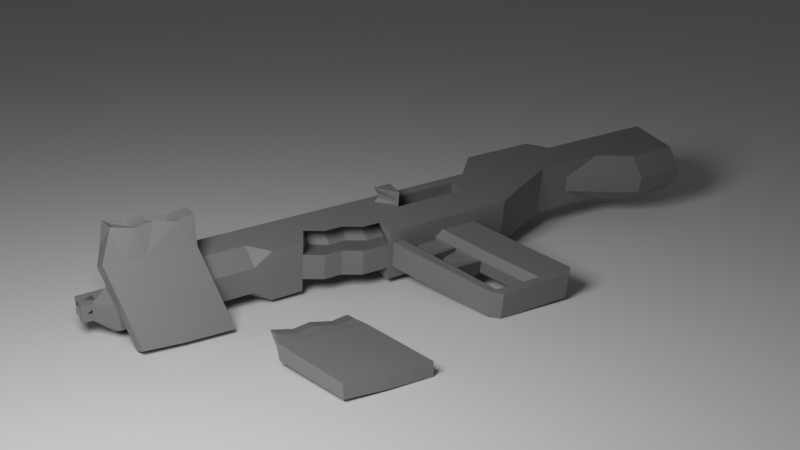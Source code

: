 # Source: 12.blend  (saved by Blender 3.3.6; exported with 4.5.12 LTS)
import bpy
from mathutils import Matrix  # noqa: F401  (used for matrix-valued properties, if any)

bpy.ops.wm.read_factory_settings(use_empty=True)
scene = bpy.context.scene
scene.name = 'Scene'

# ---- collections
col_collection = bpy.data.collections.new('Collection'); scene.collection.children.link(col_collection)
col_collection.hide_render = True
col_x = bpy.data.collections.new('Картинки'); scene.collection.children.link(col_x)
col_x.hide_render = True
col_x_1 = bpy.data.collections.new('Другое'); scene.collection.children.link(col_x_1)
col_x_2 = bpy.data.collections.new('камера'); scene.collection.children.link(col_x_2)

# ---- images (referenced by path relative to the original .blend; pixels are not part of the script)
import os
ASSET_DIR = os.environ.get("B2B_ASSET_DIR", "")  # directory of the original .blend (textures are referenced by path, not embedded)
HERE = os.path.dirname(os.path.abspath(__file__))  # packed textures are extracted next to this script under _unpacked/

def load_image(name, relpath, width, height, colorspace="sRGB"):
    """Load a texture the original file referenced (path relative to the .blend, or extracted next to this script)."""
    p = next((c for c in (os.path.join(HERE, relpath), os.path.join(ASSET_DIR, relpath)) if relpath and os.path.exists(c)), "")
    if p:
        img = bpy.data.images.load(p, check_existing=True)
        img.name = name
    else:  # same state as the original file: an image datablock whose file is absent (Cycles renders it pink)
        img = bpy.data.images.new(name, width, height)
        img.source = "FILE"
        img.filepath = "//" + (relpath or name)
    img.colorspace_settings.name = colorspace
    return img
img_2_png = load_image('Без имени-2.png', 'Без имени-2.png', 1024, 1024, 'sRGB')

# ---- materials (node trees are filled in below, after node groups)
mat_001 = bpy.data.materials.new('Материал.001')
mat_001.use_transparent_shadow = False
mat_x = bpy.data.materials.new('Материал')
mat_x.use_transparent_shadow = False

# ---- material node trees
mat_001.use_nodes = True; mat_001.node_tree.nodes.clear()
_N = mat_001.node_tree.nodes; _L = mat_001.node_tree.links
n0 = _N.new('ShaderNodeBsdfPrincipled'); n0.name = 'Principled BSDF'; n0.location = (10, 300)
n0.distribution = 'GGX'
n0.subsurface_method = 'RANDOM_WALK_SKIN'
n0.inputs[0].default_value = (0.05887, 0.05887, 0.05887, 1.0)
n0.inputs[3].default_value = 1.45
n0.inputs[27].default_value = (0.0, 0.0, 0.0, 1.0)
n0.inputs[28].default_value = 1.0
n1 = _N.new('ShaderNodeBsdfPrincipled'); n1.name = 'Principled BSDF.001'; n1.location = (-244, 438)
n1.distribution = 'GGX'
n1.subsurface_method = 'RANDOM_WALK_SKIN'
n1.inputs[3].default_value = 1.45
n1.inputs[27].default_value = (0.0, 0.0, 0.0, 1.0)
n1.inputs[28].default_value = 1.0
n2 = _N.new('ShaderNodeOutputMaterial'); n2.name = 'Material Output'; n2.location = (300, 300)
n3 = _N.new('ShaderNodeMixShader'); n3.name = 'Микс-шейдер'; n3.location = (66, 476)
n4 = _N.new('ShaderNodeTexImage'); n4.name = 'Изображение-текстура'; n4.location = (-579, 400)
n4.image = img_2_png
n4.interpolation = 'Closest'
_L.new(n1.outputs[0], n3.inputs[1])
_L.new(n0.outputs[0], n3.inputs[2])
_L.new(n3.outputs[0], n2.inputs[0])
_L.new(n4.outputs[0], n1.inputs[0])
n2.is_active_output = True
mat_x.use_nodes = True; mat_x.node_tree.nodes.clear()
_N = mat_x.node_tree.nodes; _L = mat_x.node_tree.links
n0 = _N.new('ShaderNodeOutputMaterial'); n0.name = 'Material Output'; n0.location = (300, 300)
n1 = _N.new('ShaderNodeBsdfPrincipled'); n1.name = 'Principled BSDF'; n1.location = (10, 300)
n1.distribution = 'GGX'
n1.subsurface_method = 'RANDOM_WALK_SKIN'
n1.inputs[0].default_value = (0.1788, 0.1788, 0.1788, 1.0)
n1.inputs[3].default_value = 1.45
n1.inputs[27].default_value = (0.0, 0.0, 0.0, 1.0)
n1.inputs[28].default_value = 1.0
_L.new(n1.outputs[0], n0.inputs[0])
n0.is_active_output = True

# ---- world
world_world = bpy.data.worlds.new('World'); scene.world = world_world
world_world.use_nodes = True; world_world.node_tree.nodes.clear()
_N = world_world.node_tree.nodes; _L = world_world.node_tree.links
n0 = _N.new('ShaderNodeOutputWorld'); n0.name = 'World Output'; n0.location = (300, 300)
n1 = _N.new('ShaderNodeBackground'); n1.name = 'Background'; n1.location = (10, 300)
n1.inputs[0].default_value = (0.05088, 0.05088, 0.05088, 1.0)
_L.new(n1.outputs[0], n0.inputs[0])
n0.is_active_output = True
world_world.color = (0.05088, 0.05088, 0.05088)
world_world.use_sun_shadow = False
world_world.sun_shadow_jitter_overblur = 0.0

# ---- cameras
cam_x = bpy.data.cameras.new('Камера')

# ---- lights
light_light = bpy.data.lights.new('Light', 'POINT')
light_light.transmission_factor = 0.0
light_light.energy = 1000.0
light_light.shadow_soft_size = 0.1
light_light.shadow_maximum_resolution = 0.006
light_light.use_absolute_resolution = True
light_x = bpy.data.lights.new('Точечный источник', 'POINT')
light_x.transmission_factor = 0.0
light_x.energy = 42.4
light_x.shadow_soft_size = 0.25
light_x.shadow_maximum_resolution = 0.006
light_x.use_absolute_resolution = True
light_light_001 = bpy.data.lights.new('Light.001', 'POINT')
light_light_001.transmission_factor = 0.0
light_light_001.energy = 1000.0
light_light_001.shadow_soft_size = 0.1
light_light_001.shadow_maximum_resolution = 0.006
light_light_001.use_absolute_resolution = True

# ---- meshes
me_x = bpy.data.meshes.new('Куб')
me_x.from_pydata([(-5.047, -1.0, -0.2088), (-5.047, -1.0, 1.0), (-6.836, -1.0, -0.7089), (-7.214, -1.0, 1.0), (-7.904, -1.0, -1.048), (-8.198, -1.0, 0.3716), (-15.86, -1.0, -0.64), (-8.879, -1.0, 0.3716), (-7.214, -0.35, 1.0), (-12.95, -0.35, 0.9756), (-15.51, -0.35, 0.9635), (-12.95, -1.0, 0.3716), (-14.52, -1.192e-07, -0.8448), (-15.86, -1.192e-07, -0.64), (-15.19, -1.192e-07, -0.8425), (-13.86, -1.192e-07, -1.048), (-5.047, 0.0, -0.2088), (-6.836, 0.0, -0.7089), (-15.52, -1.0, 0.3716), (-12.95, -0.6516, 0.6736), (-15.52, -0.6516, 0.6675), (-12.94, -0.2783, 0.2134), (-15.5, -0.2783, 0.2134), (-12.94, -0.02833, 0.5155), (-15.5, -0.02833, 0.5094), (-11.7, -1.192e-07, -1.048), (-8.911, -1.192e-07, -1.048), (-12.83, -1.192e-07, -1.048), (-7.904, -5.96e-08, -1.048), (-12.83, -0.5, -1.048), (-12.83, -1.0, -1.048), (-15.86, -0.5, -0.64), (-15.19, -0.5, -0.8425), (-14.52, -0.5, -0.8448), (-13.86, -0.5, -1.048), (-13.53, -1.0, -0.6353), (-14.2, -1.0, -0.4298), (-14.86, -1.0, -0.4351), (-15.52, -1.0, -0.2342), (-12.86, -1.0, -0.6372), (-12.52, -0.1973, -0.4825), (-15.2, -0.1973, -0.08538), (-14.53, -0.1973, -0.2856), (-13.85, -0.1973, -0.2848), (-13.19, -0.1973, -0.4825), (-13.19, -0.5673, -0.2292), (-13.86, -0.5673, -0.03243), (-14.53, -0.5673, -0.03472), (-15.19, -0.5673, 0.1693), (-12.52, -0.5673, -0.2292), (-11.66, -1.0, 0.3716), (-8.911, -1.0, -1.048), (-11.7, -1.0, -1.048), (-12.95, -1.0, -0.1432), (-8.895, -1.0, -0.2355), (-8.887, -1.0, 0.1669), (-11.68, -1.0, -0.2374), (-11.67, -1.0, 0.1669), (-8.887, -0.5, 0.1669), (-11.68, -0.5, -0.2374), (-11.67, -0.5, 0.1669), (-8.895, -0.5, -0.2355), (-12.32, -1.0, 0.1703), (-12.32, -0.5, 0.1703), (-5.047, 0.0, 1.0), (-7.214, 0.0, 1.0), (-12.95, 0.0, 0.9756), (-15.51, 2.98e-08, 0.9635), (-15.86, -1.0, 0.3716), (-15.85, -0.35, 0.9619), (-15.85, 3.36e-08, 0.9619)], [], [(3, 8, 5), (0, 1, 3, 2), (10, 20, 19, 9), (20, 18, 22, 24), (18, 11, 21, 22), (19, 20, 24, 23), (19, 23, 21, 11), (22, 21, 23, 24), (11, 9, 19), (18, 20, 10, 69, 68), (3, 5, 7, 55, 54, 51, 4, 2), (39, 35, 45, 49), (33, 34, 44, 43), (37, 38, 48, 47), (34, 29, 40, 44), (30, 39, 29), (2, 4, 28, 17), (32, 33, 43, 42), (31, 32, 42, 41), (31, 38, 6), (34, 15, 27, 29), (12, 15, 34, 33), (14, 12, 33, 32), (14, 32, 31, 13), (0, 2, 17, 16), (11, 50, 7, 5, 8, 9), (40, 49, 45, 44), (43, 44, 45, 46), (47, 42, 43, 46), (48, 41, 42, 47), (25, 52, 30, 27), (35, 36, 46, 45), (25, 26, 51, 52), (38, 31, 41, 48), (36, 37, 47, 46), (28, 4, 51, 26), (29, 39, 49, 40), (51, 54, 56, 52), (50, 57, 55, 7), (63, 62, 56, 59), (3, 1, 64, 65, 8), (63, 59, 60), (60, 58, 55, 57), (8, 65, 66, 9), (9, 66, 67, 10), (59, 56, 54, 61), (60, 59, 61, 58), (54, 55, 58, 61), (69, 10, 67, 70), (60, 57, 62, 63), (53, 39, 30, 52, 56, 62, 57, 50, 11), (16, 64, 1, 0), (39, 53, 11, 18, 68, 6, 38, 37, 36, 35), (13, 31, 6, 68, 69, 70)])
_uv = me_x.uv_layers.new(name='UVКарта')
_uv.uv.foreach_set('vector', [0.625, 1.0, 0.0, 0.0, 0.625, 1.0, 0.375, 1.0, 0.625, 1.0, 0.625, 1.0, 0.375, 1.0, 0.0, 0.0, 0.0, 0.0, 0.0, 0.0, 0.0, 0.0, 0.0, 0.0, 0.0, 0.0, 0.0, 0.0, 0.0, 0.0, 0.8125, 0.8125, 0.75, 0.875, 0.75, 0.875, 0.8125, 0.8125, 0.0, 0.0, 0.0, 0.0, 0.0, 0.0, 0.0, 0.0, 0.0, 0.0, 0.0, 0.0, 0.0, 0.0, 0.0, 0.0, 0.0, 0.0, 0.0, 0.0, 0.0, 0.0, 0.0, 0.0, 0.0, 0.0, 0.0, 0.0, 0.0, 0.0, 0.0, 0.0, 0.0, 0.0, 0.0, 0.0, 0.0, 0.0, 0.0, 0.0, 0.625, 1.0, 0.625, 1.0, 0.625, 1.0, 0.5391, 0.9375, 0.4531, 0.875, 0.2812, 0.75, 0.375, 1.0, 0.125, 0.75, 0.0, 0.0, 0.0, 0.0, 0.0, 0.0, 0.0, 0.0, 0.0, 0.0, 0.0, 0.0, 0.0, 0.0, 0.0, 0.0, 0.0, 0.0, 0.0, 0.0, 0.0, 0.0, 0.0, 0.0, 0.0, 0.0, 0.0, 0.0, 0.0, 0.0, 0.0, 0.0, 0.0, 0.0, 0.0, 0.0, 0.0, 0.0, 0.125, 0.75, 0.375, 1.0, 0.0, 0.0, 0.0, 0.0, 0.0, 0.0, 0.0, 0.0, 0.0, 0.0, 0.0, 0.0, 0.0, 0.0, 0.0, 0.0, 0.0, 0.0, 0.0, 0.0, 0.0, 0.0, 0.0, 0.0, 0.0, 0.0, 0.0, 0.0, 0.0, 0.0, 0.0, 0.0, 0.0, 0.0, 0.0, 0.0, 0.0, 0.0, 0.0, 0.0, 0.0, 0.0, 0.0, 0.0, 0.0, 0.0, 0.0, 0.0, 0.0, 0.0, 0.0, 0.0, 0.0, 0.0, 0.0, 0.0, 0.0, 0.0, 0.375, 1.0, 0.375, 1.0, 0.0, 0.0, 0.0, 0.0, 0.75, 0.875, 0.6875, 0.9375, 0.625, 1.0, 0.625, 1.0, 0.0, 0.0, 0.0, 0.0, 0.0, 0.0, 0.0, 0.0, 0.0, 0.0, 0.0, 0.0, 0.0, 0.0, 0.0, 0.0, 0.0, 0.0, 0.0, 0.0, 0.0, 0.0, 0.0, 0.0, 0.0, 0.0, 0.0, 0.0, 0.0, 0.0, 0.0, 0.0, 0.0, 0.0, 0.0, 0.0, 0.0, 0.0, 0.0, 0.0, 0.0, 0.0, 0.0, 0.0, 0.0, 0.0, 0.0, 0.0, 0.0, 0.0, 0.0, 0.0, 0.0, 0.0, 0.0, 0.0, 0.2812, 0.75, 0.0, 0.0, 0.0, 0.0, 0.0, 0.0, 0.0, 0.0, 0.0, 0.0, 0.0, 0.0, 0.0, 0.0, 0.0, 0.0, 0.0, 0.0, 0.0, 0.0, 0.375, 1.0, 0.2812, 0.75, 0.0, 0.0, 0.0, 0.0, 0.0, 0.0, 0.0, 0.0, 0.0, 0.0, 0.2812, 0.75, 0.4531, 0.875, 0.0, 0.0, 0.0, 0.0, 0.6875, 0.9375, 0.0, 0.0, 0.5391, 0.9375, 0.625, 1.0, 0.0, 0.0, 0.0, 0.0, 0.0, 0.0, 0.0, 0.0, 0.625, 1.0, 0.625, 1.0, 0.0, 0.0, 0.0, 0.0, 0.0, 0.0, 0.0, 0.0, 0.0, 0.0, 0.0, 0.0, 0.0, 0.0, 0.0, 0.0, 0.5391, 0.9375, 0.0, 0.0, 0.0, 0.0, 0.0, 0.0, 0.0, 0.0, 0.0, 0.0, 0.0, 0.0, 0.0, 0.0, 0.0, 0.0, 0.0, 0.0, 0.0, 0.0, 0.0, 0.0, 0.4531, 0.875, 0.0, 0.0, 0.0, 0.0, 0.0, 0.0, 0.0, 0.0, 0.0, 0.0, 0.4531, 0.875, 0.5391, 0.9375, 0.0, 0.0, 0.0, 0.0, 0.0, 0.0, 0.0, 0.0, 0.0, 0.0, 0.0, 0.0, 0.0, 0.0, 0.0, 0.0, 0.0, 0.0, 0.0, 0.0, 0.375, 0.4375, 0.0, 0.0, 0.0, 0.0, 0.0, 0.0, 0.0, 0.0, 0.0, 0.0, 0.0, 0.0, 0.6875, 0.9375, 0.75, 0.875, 0.0, 0.0, 0.0, 0.0, 0.625, 1.0, 0.375, 1.0, 0.0, 0.0, 0.375, 0.4375, 0.75, 0.875, 0.0, 0.0, 0.8438, 0.7812, 0.0, 0.0, 0.0, 0.0, 0.0, 0.0, 0.0, 0.0, 0.0, 0.0, 0.0, 0.0, 0.0, 0.0, 0.0, 0.0, 0.0, 0.0, 0.0, 0.0, 0.0, 0.0])
me_x.update()
me_cube = bpy.data.meshes.new('Cube')
me_cube.from_pydata([(-1.0, -1.0, -1.0), (-1.0, -1.0, 1.0), (-1.0, 1.0, -1.0), (-1.0, 1.0, 1.0), (0.5805, -1.0, -1.0), (0.5805, -1.0, 1.0), (0.5805, 1.0, -1.0), (0.5805, 1.0, 1.0), (3.789, -1.0, -1.0), (3.789, -1.0, 1.0), (3.789, 1.0, -1.0), (3.789, 1.0, 1.0), (5.442, -1.0, -1.0), (5.442, -1.0, 1.0), (5.442, 1.0, -1.0), (5.442, 1.0, 1.0), (7.046, -1.0, -1.0), (7.046, -1.0, 1.0), (7.046, 1.0, -1.0), (7.046, 1.0, 1.0), (8.527, -1.0, -1.0), (8.527, -1.0, 1.0), (8.527, 1.0, -1.0), (8.527, 1.0, 1.0), (18.35, -1.0, -1.0), (18.35, -1.0, 1.0), (18.35, 1.0, -1.0), (18.35, 1.0, 1.0), (0.5805, 1.0, 0.0), (3.789, 1.0, 0.0), (3.789, 1.0, -0.5), (3.789, 1.0, 0.5), (3.789, -1.0, 0.0), (3.789, -1.0, -0.5), (3.789, -1.0, 0.5), (0.5805, -1.0, 0.0), (3.789, 0.0, 1.0), (3.789, -0.5, 1.0), (3.789, 0.5, 1.0), (0.5805, 0.0, 1.0), (3.789, 0.0, -1.0), (3.789, 0.5, -1.0), (3.789, -0.5, -1.0), (0.5805, 0.0, -1.0), (5.442, 1.0, 0.0), (7.046, 1.0, -0.5), (7.046, 1.0, 0.5), (8.527, 1.0, 0.0), (5.442, 0.0, 1.0), (7.046, -0.5, 1.0), (7.046, 0.5, 1.0), (8.527, 0.0, 1.0), (5.442, -1.0, 0.0), (7.046, -1.0, -0.5), (7.046, -1.0, 0.5), (8.527, -1.0, 0.0), (8.527, 0.0, -1.0), (7.046, 0.5, -1.0), (7.046, -0.5, -1.0), (5.442, 0.0, -1.0), (13.5, 1.0, 1.0), (13.5, -1.0, 1.0), (10.18, 1.0, 1.0), (10.18, -1.0, 1.0), (0.5805, 0.0, 0.0), (5.442, 0.0, 0.0), (8.527, 0.0, 0.0), (7.046, 0.5, -0.5), (7.046, 0.5, 0.5), (7.046, -0.5, -0.5), (7.046, -0.5, 0.5), (3.789, 0.0, 0.5), (3.789, -0.5, 0.5), (3.789, 0.5, 0.5), (3.789, 0.0, 0.0), (3.789, -0.5, 0.0), (3.789, 0.5, 0.0), (3.789, 0.0, -0.5), (3.789, -0.5, -0.5), (3.789, 0.5, -0.5), (11.88, -1.0, 1.0), (11.88, 1.0, 1.0), (10.18, 0.0, 1.0), (11.88, 0.5, 1.0), (11.88, -0.5, 1.0), (13.5, 0.0, 1.0), (10.18, 0.0, -0.9603), (11.88, 0.5, -0.9603), (11.88, -0.5, -0.9603), (13.5, 0.0, -0.9603), (-1.0, -5.96e-08, -1.0), (-1.0, -0.5, -1.0), (-1.0, 0.5, -1.0), (-1.0, 0.0, 1.0), (-1.0, 0.5, 1.0), (-1.0, -0.5, 1.0), (-1.0, 1.0, 0.0), (-1.0, 1.0, -0.5), (-1.0, 1.0, 0.5), (-1.0, -1.0, -5.96e-08), (-1.0, -1.0, 0.5), (-1.0, -1.0, -0.5), (0.3984, -1.0, -5.65e-08), (0.3984, 1.0, 3.103e-09), (0.3984, 2.194e-09, 1.0), (0.3984, -5.741e-08, -1.0)], [], [(37, 36, 71, 72), (2, 97, 96, 98, 3, 7, 28, 6), (4, 35, 5, 1, 100, 99, 101, 0), (2, 6, 43, 4, 0, 91, 90, 92), (7, 3, 94, 93, 95, 1, 5, 39), (9, 34, 32, 33, 8, 12, 52, 13), (8, 42, 40, 41, 10, 14, 59, 12), (11, 38, 36, 37, 9, 13, 48, 15), (10, 30, 29, 31, 11, 15, 44, 14), (52, 12, 16, 20, 55, 53), (52, 54, 55, 21, 17, 13), (21, 63, 82, 62, 23, 51), (26, 27, 25, 24), (22, 47, 23, 62, 81, 60, 27, 26), (21, 55, 20, 24, 25, 61, 80, 63), (20, 56, 22, 26, 24), (7, 39, 38, 11), (5, 9, 37, 39), (6, 28, 30, 10), (11, 31, 28, 7), (6, 10, 41, 43), (4, 43, 42, 8), (5, 35, 34, 9), (4, 8, 33, 35), (59, 14, 18, 22, 56, 57), (12, 59, 58, 56, 20, 16), (44, 45, 47, 22, 18, 14), (46, 44, 15, 19, 23, 47), (13, 17, 21, 51, 49, 48), (19, 15, 48, 50, 51, 23), (53, 69, 65, 52), (45, 44, 65, 67), (50, 48, 65, 68), (49, 70, 65, 48), (54, 52, 65, 70), (46, 68, 65, 44), (57, 67, 65, 59), (58, 59, 65, 69), (57, 56, 66, 67), (45, 67, 66, 47), (46, 47, 66, 68), (58, 69, 66, 56), (53, 55, 66, 69), (54, 70, 66, 55), (50, 68, 66, 51), (49, 51, 66, 70), (36, 38, 73, 71), (72, 71, 74, 75), (71, 73, 76, 74), (75, 74, 77, 78), (74, 76, 79, 77), (42, 78, 77, 40), (40, 77, 79, 41), (33, 32, 75, 78), (32, 34, 72, 75), (30, 79, 76, 29), (29, 76, 73, 31), (41, 79, 64, 43), (30, 28, 64, 79), (42, 43, 64, 78), (33, 78, 64, 35), (34, 35, 64, 72), (31, 73, 64, 28), (37, 72, 64, 39), (38, 39, 64, 73), (61, 85, 84, 82, 63, 80), (81, 62, 82, 83, 85, 60), (25, 27, 60, 85, 61), (84, 85, 89, 88), (82, 84, 88, 86), (85, 83, 87, 89), (83, 82, 86, 87), (88, 89, 87, 86), (93, 96, 103, 104), (91, 0, 101, 99, 90), (97, 2, 92, 90, 96), (99, 93, 104, 102), (96, 90, 105, 103), (94, 3, 98, 96, 93), (100, 1, 95, 93, 99), (90, 99, 102, 105), (105, 102, 104, 103)])
_uv = me_cube.uv_layers.new(name='UVMap')
_uv.uv.foreach_set('vector', [0.625, 0.6875, 0.625, 0.625, 0.0, 0.0, 0.0, 0.0, 0.375, 0.25, 0.4375, 0.25, 0.5, 0.25, 0.5625, 0.25, 0.625, 0.25, 0.625, 0.5, 0.5, 0.5, 0.375, 0.5, 0.375, 0.75, 0.5, 0.75, 0.625, 0.75, 0.625, 1.0, 0.5625, 1.0, 0.5, 1.0, 0.4375, 1.0, 0.375, 1.0, 0.125, 0.5, 0.375, 0.5, 0.375, 0.625, 0.375, 0.75, 0.125, 0.75, 0.125, 0.6875, 0.125, 0.625, 0.125, 0.5625, 0.625, 0.5, 0.875, 0.5, 0.875, 0.5625, 0.875, 0.625, 0.875, 0.6875, 0.875, 0.75, 0.625, 0.75, 0.625, 0.625, 0.625, 0.75, 0.5625, 0.75, 0.5, 0.75, 0.4375, 0.75, 0.375, 0.75, 0.375, 0.75, 0.5, 0.75, 0.625, 0.75, 0.375, 0.75, 0.375, 0.6875, 0.375, 0.625, 0.375, 0.5625, 0.375, 0.5, 0.375, 0.5, 0.375, 0.625, 0.375, 0.75, 0.625, 0.5, 0.625, 0.5625, 0.625, 0.625, 0.625, 0.6875, 0.625, 0.75, 0.625, 0.75, 0.625, 0.625, 0.625, 0.5, 0.375, 0.5, 0.4375, 0.5, 0.5, 0.5, 0.5625, 0.5, 0.625, 0.5, 0.625, 0.5, 0.5, 0.5, 0.375, 0.5, 0.5, 0.75, 0.375, 0.75, 0.0, 0.0, 0.375, 0.75, 0.5, 0.75, 0.0, 0.0, 0.5, 0.75, 0.0, 0.0, 0.5, 0.75, 0.625, 0.75, 0.0, 0.0, 0.625, 0.75, 0.625, 0.75, 0.625, 0.75, 0.0, 0.0, 0.625, 0.5, 0.625, 0.5, 0.625, 0.625, 0.375, 0.5, 0.625, 0.5, 0.625, 0.75, 0.375, 0.75, 0.375, 0.5, 0.5, 0.5, 0.625, 0.5, 0.625, 0.5, 0.625, 0.5, 0.625, 0.5, 0.625, 0.5, 0.375, 0.5, 0.625, 0.75, 0.5, 0.75, 0.375, 0.75, 0.375, 0.75, 0.625, 0.75, 0.625, 0.75, 0.625, 0.75, 0.625, 0.75, 0.375, 0.75, 0.375, 0.625, 0.375, 0.5, 0.375, 0.5, 0.375, 0.75, 0.625, 0.5, 0.625, 0.625, 0.625, 0.5625, 0.625, 0.5, 0.625, 0.75, 0.625, 0.75, 0.625, 0.6875, 0.625, 0.625, 0.375, 0.5, 0.5, 0.5, 0.4375, 0.5, 0.375, 0.5, 0.625, 0.5, 0.5625, 0.5, 0.5, 0.5, 0.625, 0.5, 0.375, 0.5, 0.375, 0.5, 0.375, 0.5625, 0.375, 0.625, 0.375, 0.75, 0.375, 0.625, 0.375, 0.6875, 0.375, 0.75, 0.625, 0.75, 0.5, 0.75, 0.5625, 0.75, 0.625, 0.75, 0.375, 0.75, 0.375, 0.75, 0.4375, 0.75, 0.5, 0.75, 0.375, 0.625, 0.375, 0.5, 0.0, 0.0, 0.375, 0.5, 0.375, 0.625, 0.0, 0.0, 0.375, 0.75, 0.375, 0.625, 0.0, 0.0, 0.375, 0.625, 0.375, 0.75, 0.0, 0.0, 0.5, 0.5, 0.0, 0.0, 0.5, 0.5, 0.375, 0.5, 0.0, 0.0, 0.375, 0.5, 0.0, 0.0, 0.5, 0.5, 0.625, 0.5, 0.0, 0.0, 0.625, 0.5, 0.5, 0.5, 0.625, 0.75, 0.0, 0.0, 0.625, 0.75, 0.625, 0.625, 0.0, 0.0, 0.625, 0.625, 0.0, 0.0, 0.625, 0.5, 0.625, 0.625, 0.0, 0.0, 0.625, 0.625, 0.625, 0.5, 0.0, 0.0, 0.0, 0.0, 0.0, 0.0, 0.5, 0.75, 0.0, 0.0, 0.5, 0.5, 0.0, 0.0, 0.0, 0.0, 0.0, 0.0, 0.625, 0.625, 0.0, 0.0, 0.0, 0.0, 0.0, 0.0, 0.0, 0.0, 0.0, 0.0, 0.625, 0.625, 0.0, 0.0, 0.5, 0.75, 0.0, 0.0, 0.0, 0.0, 0.0, 0.0, 0.0, 0.0, 0.0, 0.0, 0.5, 0.5, 0.0, 0.0, 0.0, 0.0, 0.0, 0.0, 0.375, 0.625, 0.0, 0.0, 0.375, 0.625, 0.0, 0.0, 0.0, 0.0, 0.0, 0.0, 0.375, 0.625, 0.0, 0.0, 0.0, 0.0, 0.0, 0.0, 0.0, 0.0, 0.0, 0.0, 0.5, 0.5, 0.0, 0.0, 0.5, 0.5, 0.0, 0.0, 0.0, 0.0, 0.0, 0.0, 0.0, 0.0, 0.0, 0.0, 0.375, 0.625, 0.0, 0.0, 0.5, 0.75, 0.0, 0.0, 0.0, 0.0, 0.0, 0.0, 0.0, 0.0, 0.0, 0.0, 0.5, 0.75, 0.0, 0.0, 0.0, 0.0, 0.0, 0.0, 0.625, 0.625, 0.0, 0.0, 0.625, 0.625, 0.0, 0.0, 0.0, 0.0, 0.625, 0.625, 0.625, 0.5625, 0.0, 0.0, 0.0, 0.0, 0.0, 0.0, 0.0, 0.0, 0.0, 0.0, 0.0, 0.0, 0.0, 0.0, 0.0, 0.0, 0.0, 0.0, 0.0, 0.0, 0.0, 0.0, 0.0, 0.0, 0.0, 0.0, 0.0, 0.0, 0.0, 0.0, 0.0, 0.0, 0.0, 0.0, 0.0, 0.0, 0.375, 0.6875, 0.0, 0.0, 0.0, 0.0, 0.375, 0.625, 0.375, 0.625, 0.0, 0.0, 0.0, 0.0, 0.375, 0.5625, 0.4375, 0.75, 0.5, 0.75, 0.0, 0.0, 0.0, 0.0, 0.5, 0.75, 0.5625, 0.75, 0.0, 0.0, 0.0, 0.0, 0.4375, 0.5, 0.0, 0.0, 0.0, 0.0, 0.5, 0.5, 0.5, 0.5, 0.0, 0.0, 0.0, 0.0, 0.5625, 0.5, 0.375, 0.5625, 0.0, 0.0, 0.0, 0.0, 0.375, 0.625, 0.4375, 0.5, 0.5, 0.5, 0.0, 0.0, 0.0, 0.0, 0.375, 0.6875, 0.375, 0.625, 0.0, 0.0, 0.0, 0.0, 0.4375, 0.75, 0.0, 0.0, 0.0, 0.0, 0.5, 0.75, 0.5625, 0.75, 0.5, 0.75, 0.0, 0.0, 0.0, 0.0, 0.5625, 0.5, 0.0, 0.0, 0.0, 0.0, 0.5, 0.5, 0.625, 0.6875, 0.0, 0.0, 0.0, 0.0, 0.625, 0.625, 0.625, 0.5625, 0.625, 0.625, 0.0, 0.0, 0.0, 0.0, 0.625, 0.75, 0.0, 0.0, 0.0, 0.0, 0.0, 0.0, 0.625, 0.75, 0.625, 0.75, 0.625, 0.5, 0.625, 0.5, 0.0, 0.0, 0.0, 0.0, 0.0, 0.0, 0.625, 0.5, 0.625, 0.75, 0.625, 0.5, 0.625, 0.5, 0.0, 0.0, 0.625, 0.75, 0.0, 0.0, 0.0, 0.0, 0.0, 0.0, 0.0, 0.0, 0.0, 0.0, 0.0, 0.0, 0.0, 0.0, 0.0, 0.0, 0.0, 0.0, 0.0, 0.0, 0.0, 0.0, 0.0, 0.0, 0.0, 0.0, 0.0, 0.0, 0.0, 0.0, 0.0, 0.0, 0.0, 0.0, 0.0, 0.0, 0.0, 0.0, 0.0, 0.0, 0.875, 0.625, 0.5, 0.25, 0.5, 0.25, 0.875, 0.625, 0.125, 0.6875, 0.375, 1.0, 0.4375, 1.0, 0.5, 1.0, 0.125, 0.625, 0.4375, 0.25, 0.125, 0.5, 0.125, 0.5625, 0.125, 0.625, 0.5, 0.25, 0.5, 1.0, 0.875, 0.625, 0.875, 0.625, 0.5, 1.0, 0.5, 0.25, 0.125, 0.625, 0.125, 0.625, 0.5, 0.25, 0.875, 0.5625, 0.625, 0.25, 0.5625, 0.25, 0.5, 0.25, 0.875, 0.625, 0.5625, 1.0, 0.875, 0.75, 0.875, 0.6875, 0.875, 0.625, 0.5, 1.0, 0.125, 0.625, 0.5, 1.0, 0.5, 1.0, 0.125, 0.625, 0.125, 0.625, 0.5, 1.0, 0.875, 0.625, 0.5, 0.25])
me_cube.use_remesh_fix_poles = True
me_cube.use_remesh_preserve_attributes = False
me_cube.update()
me_002 = bpy.data.meshes.new('Куб.002')
me_002.from_pydata([(-1.0, -0.7657, -1.195), (-1.0, -1.384, -0.2924), (-1.0, 0.7657, -1.195), (-1.0, 1.384, -0.2924), (1.0, -0.7657, -1.195), (1.0, -1.384, -0.2924), (1.0, 0.7657, -1.195), (1.0, 1.384, -0.2924)], [], [(0, 1, 3, 2), (2, 3, 7, 6), (6, 7, 5, 4), (4, 5, 1, 0), (2, 6, 4, 0), (7, 3, 1, 5)])
_uv = me_002.uv_layers.new(name='UVКарта')
_uv.uv.foreach_set('vector', [0.375, 0.0, 0.625, 0.0, 0.625, 0.25, 0.375, 0.25, 0.375, 0.25, 0.625, 0.25, 0.625, 0.5, 0.375, 0.5, 0.375, 0.5, 0.625, 0.5, 0.625, 0.75, 0.375, 0.75, 0.375, 0.75, 0.625, 0.75, 0.625, 1.0, 0.375, 1.0, 0.125, 0.5, 0.375, 0.5, 0.375, 0.75, 0.125, 0.75, 0.625, 0.5, 0.875, 0.5, 0.875, 0.75, 0.625, 0.75])
me_002.update()
me_005 = bpy.data.meshes.new('Куб.005')
me_005.from_pydata([(-10.88, -1.192e-07, -1.048), (-11.94, 0.5, -1.642), (-9.216, -1.192e-07, -1.048), (-9.216, 0.5, -1.048), (-9.216, -0.5, -1.048), (-9.583, -7.636e-07, -3.446), (-11.84, 0.5, -1.825), (-7.919, -7.636e-07, -3.446), (-7.919, 0.5, -3.446), (-7.919, -0.5, -3.446), (-12.24, -0.5, -1.048), (-12.24, 0.5, -1.048), (-12.64, -0.5, -1.048), (-12.64, 0.5, -1.048), (-11.03, -0.5, -3.425), (-11.03, 0.5, -3.425), (-11.31, -0.5, -3.425), (-11.31, 0.5, -3.425), (-10.98, -0.5, -3.632), (-10.98, 0.5, -3.632), (-8.217, -8.136e-07, -3.632), (-8.217, 0.5, -3.632), (-8.217, -0.5, -3.632), (-10.57, 0.5, -1.048), (-10.88, 0.2244, -1.048), (-9.583, 0.2244, -3.446), (-9.269, 0.5, -3.446), (-9.858, 0.5, -3.442), (-10.88, -0.2417, -1.048), (-10.59, -0.5, -1.048), (-9.289, -0.5, -3.446), (-9.583, -0.2417, -3.446), (-9.841, -0.5, -3.442), (-11.84, -0.5, -1.825), (-11.94, -0.5, -1.642), (-8.964, -2.713e-07, -1.56), (-10.63, -2.713e-07, -1.56), (-10.6, -4.233e-07, -1.596), (-8.938, 0.5, -1.596), (-8.938, -4.233e-07, -1.596), (-8.938, -0.5, -1.596), (-10.29, 0.5, -1.596), (-10.6, 0.2244, -1.596), (-10.31, -0.5, -1.596), (-10.6, -0.2417, -1.596), (-10.63, 0.2244, -1.56), (-10.33, -0.5, -1.56), (-8.964, 0.5, -1.56), (-8.964, -0.5, -1.56), (-10.31, 0.5, -1.56), (-10.63, -0.2417, -1.56), (-11.53, 0.5, -2.414), (-11.64, 0.5, -2.225), (-11.53, -0.5, -2.414), (-11.64, -0.5, -2.225), (-8.604, 0.5, -2.256), (-8.604, -0.5, -2.256), (-9.954, 0.5, -2.256), (-10.27, -0.2417, -2.256), (-10.27, -5.935e-07, -2.256), (-8.604, -5.935e-07, -2.256), (-10.27, 0.2244, -2.256), (-9.974, -0.5, -2.256), (-10.29, -5.084e-07, -2.213), (-8.628, -5.084e-07, -2.213), (-10.29, 0.2244, -2.213), (-9.998, -0.5, -2.213), (-8.628, 0.5, -2.213), (-8.628, -0.5, -2.213), (-9.979, 0.5, -2.213), (-10.29, -0.2417, -2.213), (-10.63, -0.1209, -1.56), (-10.88, -0.1209, -1.048), (-10.63, 0.1122, -1.56), (-10.88, 0.1122, -1.048), (-12.64, -1.192e-07, -1.048)], [], [(30, 32, 14, 16, 18, 22, 9), (59, 61, 25, 5), (60, 7, 8, 55), (32, 31, 5, 25, 27, 15, 14), (56, 9, 7, 60), (62, 30, 9, 56), (58, 59, 5, 31), (11, 1, 6, 52, 51, 15, 17, 13), (14, 15, 51, 53), (12, 75, 13, 17, 16), (10, 12, 16, 14, 53, 54, 33, 34), (8, 21, 19, 17, 15, 27, 26), (16, 17, 19, 18), (7, 20, 21, 8), (9, 22, 20, 7), (19, 21, 20, 22, 18), (29, 46, 48, 4), (57, 55, 8, 26), (25, 26, 27), (57, 26, 25, 61), (30, 31, 32), (46, 29, 28, 50), (1, 11, 10, 34), (4, 48, 35, 2), (2, 35, 47, 3), (0, 74, 24, 45, 73, 36), (66, 43, 44, 70), (49, 41, 42, 45), (49, 47, 38, 41), (50, 71, 36, 37, 44), (46, 43, 40, 48), (48, 40, 39, 35), (35, 39, 38, 47), (36, 73, 45, 42, 37), (28, 72, 0, 36, 71, 50), (23, 3, 47, 49), (23, 49, 45, 24), (43, 46, 50, 44), (45, 1, 34, 50, 71, 36, 73), (6, 42, 37, 44, 33), (42, 6, 1, 45), (33, 44, 50, 34), (33, 54, 52, 6), (30, 62, 58, 31), (69, 57, 61, 65), (69, 67, 55, 57), (70, 63, 59, 58), (66, 62, 56, 68), (68, 56, 60, 64), (64, 60, 55, 67), (63, 65, 61, 59), (37, 42, 65, 63), (39, 64, 67, 38), (40, 68, 64, 39), (43, 66, 68, 40), (44, 37, 63, 70), (41, 38, 67, 69), (41, 69, 65, 42), (62, 66, 70, 58), (61, 59, 58, 53, 51), (65, 52, 54, 70, 63), (61, 51, 52, 65), (53, 58, 70, 54), (11, 13, 75, 12, 10), (4, 2, 3, 23, 24, 74, 0, 72, 28, 29)])
_uv = me_005.uv_layers.new(name='UVКарта')
_uv.uv.foreach_set('vector', [0.0, 0.0, 0.0, 0.0, 0.0, 0.0, 0.0, 0.0, 0.0, 0.0, 0.0, 0.0, 0.0, 0.0, 0.0, 0.0, 0.0, 0.0, 0.0, 0.0, 0.0, 0.0, 0.0, 0.0, 0.0, 0.0, 0.0, 0.0, 0.0, 0.0, 0.0, 0.0, 0.0, 0.0, 0.0, 0.0, 0.0, 0.0, 0.0, 0.0, 0.0, 0.0, 0.0, 0.0, 0.0, 0.0, 0.0, 0.0, 0.0, 0.0, 0.0, 0.0, 0.0, 0.0, 0.0, 0.0, 0.0, 0.0, 0.0, 0.0, 0.0, 0.0, 0.0, 0.0, 0.0, 0.0, 0.0, 0.0, 0.0, 0.0, 0.0, 0.0, 0.0, 0.0, 0.0, 0.0, 0.0, 0.0, 0.0, 0.0, 0.0, 0.0, 0.0, 0.0, 0.0, 0.0, 0.0, 0.0, 0.0, 0.0, 0.0, 0.0, 0.0, 0.0, 0.0, 0.0, 0.0, 0.0, 0.0, 0.0, 0.0, 0.0, 0.0, 0.0, 0.0, 0.0, 0.0, 0.0, 0.0, 0.0, 0.0, 0.0, 0.0, 0.0, 0.0, 0.0, 0.0, 0.0, 0.0, 0.0, 0.0, 0.0, 0.0, 0.0, 0.0, 0.0, 0.0, 0.0, 0.0, 0.0, 0.0, 0.0, 0.0, 0.0, 0.0, 0.0, 0.0, 0.0, 0.0, 0.0, 0.0, 0.0, 0.0, 0.0, 0.0, 0.0, 0.0, 0.0, 0.0, 0.0, 0.0, 0.0, 0.0, 0.0, 0.0, 0.0, 0.0, 0.0, 0.0, 0.0, 0.0, 0.0, 0.0, 0.0, 0.0, 0.0, 0.0, 0.0, 0.0, 0.0, 0.0, 0.0, 0.0, 0.0, 0.0, 0.0, 0.0, 0.0, 0.0, 0.0, 0.0, 0.0, 0.0, 0.0, 0.0, 0.0, 0.0, 0.0, 0.0, 0.0, 0.0, 0.0, 0.0, 0.0, 0.0, 0.0, 0.0, 0.0, 0.0, 0.0, 0.0, 0.0, 0.0, 0.0, 0.0, 0.0, 0.0, 0.0, 0.0, 0.0, 0.0, 0.0, 0.0, 0.0, 0.0, 0.0, 0.0, 0.0, 0.0, 0.0, 0.0, 0.0, 0.0, 0.0, 0.0, 0.0, 0.0, 0.0, 0.0, 0.0, 0.0, 0.0, 0.0, 0.0, 0.0, 0.0, 0.0, 0.0, 0.0, 0.0, 0.0, 0.0, 0.0, 0.0, 0.0, 0.0, 0.0, 0.0, 0.0, 0.0, 0.0, 0.0, 0.0, 0.0, 0.0, 0.0, 0.0, 0.0, 0.0, 0.0, 0.0, 0.0, 0.0, 0.0, 0.0, 0.0, 0.0, 0.0, 0.0, 0.0, 0.0, 0.0, 0.0, 0.0, 0.0, 0.0, 0.0, 0.0, 0.0, 0.0, 0.0, 0.0, 0.0, 0.0, 0.0, 0.0, 0.0, 0.0, 0.0, 0.0, 0.0, 0.0, 0.0, 0.0, 0.0, 0.0, 0.0, 0.0, 0.0, 0.0, 0.0, 0.0, 0.0, 0.0, 0.0, 0.0, 0.0, 0.0, 0.0, 0.0, 0.0, 0.0, 0.0, 0.0, 0.0, 0.0, 0.0, 0.0, 0.0, 0.0, 0.0, 0.0, 0.0, 0.0, 0.0, 0.0, 0.0, 0.0, 0.0, 0.0, 0.0, 0.0, 0.0, 0.0, 0.0, 0.0, 0.0, 0.0, 0.0, 0.0, 0.0, 0.0, 0.0, 0.0, 0.0, 0.0, 0.0, 0.0, 0.0, 0.0, 0.0, 0.0, 0.0, 0.0, 0.0, 0.0, 0.0, 0.0, 0.0, 0.0, 0.0, 0.0, 0.0, 0.0, 0.0, 0.0, 0.0, 0.0, 0.0, 0.0, 0.0, 0.0, 0.0, 0.0, 0.0, 0.0, 0.0, 0.0, 0.0, 0.0, 0.0, 0.0, 0.0, 0.0, 0.0, 0.0, 0.0, 0.0, 0.0, 0.0, 0.0, 0.0, 0.0, 0.0, 0.0, 0.0, 0.0, 0.0, 0.0, 0.0, 0.0, 0.0, 0.0, 0.0, 0.0, 0.0, 0.0, 0.0, 0.0, 0.0, 0.0, 0.0, 0.0, 0.0, 0.0, 0.0, 0.0, 0.0, 0.0, 0.0, 0.0, 0.0, 0.0, 0.0, 0.0, 0.0, 0.0, 0.0, 0.0, 0.0, 0.0, 0.0, 0.0, 0.0, 0.0, 0.0, 0.0, 0.0, 0.0, 0.0, 0.0, 0.0, 0.0, 0.0, 0.0, 0.0, 0.0, 0.0, 0.0, 0.0, 0.0, 0.0, 0.0, 0.0, 0.0, 0.0, 0.0, 0.0, 0.0, 0.0, 0.0, 0.0, 0.0, 0.0, 0.0, 0.0, 0.0, 0.0, 0.0, 0.0, 0.0, 0.0, 0.0, 0.0, 0.0, 0.0, 0.0, 0.0, 0.0, 0.0, 0.0, 0.0, 0.0, 0.0, 0.0, 0.0, 0.0, 0.0, 0.0, 0.0, 0.0, 0.0, 0.0, 0.0, 0.0, 0.0, 0.0, 0.0, 0.0, 0.0, 0.0, 0.0, 0.0, 0.0, 0.0, 0.0, 0.0, 0.0, 0.0, 0.0, 0.0, 0.0, 0.0, 0.0, 0.0, 0.0, 0.0, 0.0, 0.0, 0.0, 0.0, 0.0, 0.0, 0.0, 0.0, 0.0, 0.0, 0.0, 0.0, 0.0, 0.0, 0.0, 0.0, 0.0, 0.0, 0.0, 0.0, 0.0, 0.0, 0.0, 0.0, 0.0, 0.0, 0.0, 0.0, 0.0, 0.0, 0.0, 0.0, 0.0, 0.0, 0.0, 0.0, 0.0, 0.0, 0.0, 0.0, 0.0, 0.0, 0.0, 0.0, 0.0, 0.0, 0.0, 0.0, 0.0, 0.0, 0.0, 0.0, 0.0, 0.0, 0.0, 0.0, 0.0, 0.0, 0.0, 0.0, 0.0, 0.0, 0.0, 0.0, 0.0, 0.0, 0.0, 0.0, 0.0, 0.0, 0.0, 0.0, 0.0, 0.0, 0.0])
me_005.update()
me_006 = bpy.data.meshes.new('Куб.006')
me_006.from_pydata([(0.1184, -1.0, -0.8508), (-0.3806, -1.0, 0.7845), (0.1184, 1.0, -0.8508), (-0.3806, 1.0, 0.7845), (1.648, -1.0, -0.8426), (1.108, -1.0, 0.9533), (1.648, 1.0, -0.8426), (1.108, 1.0, 0.9533)], [], [(0, 1, 3, 2), (2, 3, 7, 6), (6, 7, 5, 4), (4, 5, 1, 0), (2, 6, 4, 0), (7, 3, 1, 5)])
_uv = me_006.uv_layers.new(name='UVКарта')
_uv.uv.foreach_set('vector', [0.375, 0.0, 0.625, 0.0, 0.625, 0.25, 0.375, 0.25, 0.375, 0.25, 0.625, 0.25, 0.625, 0.5, 0.375, 0.5, 0.375, 0.5, 0.625, 0.5, 0.625, 0.75, 0.375, 0.75, 0.375, 0.75, 0.625, 0.75, 0.625, 1.0, 0.375, 1.0, 0.125, 0.5, 0.375, 0.5, 0.375, 0.75, 0.125, 0.75, 0.625, 0.5, 0.875, 0.5, 0.875, 0.75, 0.625, 0.75])
me_006.update()
me_007 = bpy.data.meshes.new('Куб.007')
me_007.from_pydata([(0.2922, -1.0, -1.176), (-0.3806, -1.0, 0.7845), (0.2922, 1.0, -1.176), (-0.3806, 1.0, 0.7845), (1.648, -1.0, -0.8426), (1.108, -1.0, 0.8883), (1.648, 1.0, -0.8426), (1.108, 1.0, 0.8883)], [], [(0, 1, 3, 2), (2, 3, 7, 6), (6, 7, 5, 4), (4, 5, 1, 0), (2, 6, 4, 0), (7, 3, 1, 5)])
_uv = me_007.uv_layers.new(name='UVКарта')
_uv.uv.foreach_set('vector', [0.375, 0.0, 0.625, 0.0, 0.625, 0.25, 0.375, 0.25, 0.375, 0.25, 0.625, 0.25, 0.625, 0.5, 0.375, 0.5, 0.375, 0.5, 0.625, 0.5, 0.625, 0.75, 0.375, 0.75, 0.375, 0.75, 0.625, 0.75, 0.625, 1.0, 0.375, 1.0, 0.125, 0.5, 0.375, 0.5, 0.375, 0.75, 0.125, 0.75, 0.625, 0.5, 0.875, 0.5, 0.875, 0.75, 0.625, 0.75])
me_007.update()
me_009 = bpy.data.meshes.new('Куб.009')
me_009.from_pydata([(-11.68, -1.132, -0.2374), (-11.67, -1.132, 0.1669), (-11.68, -0.9729, -0.2374), (-11.67, -0.9729, 0.1669), (-12.32, 4.083e-06, 0.1703), (-11.68, -5.96e-08, -0.2374), (-11.67, -5.96e-08, 0.1669), (-12.16, -1.132, 0.1703), (-12.32, -0.9729, 0.1703), (-11.68, -1.282, -0.2374), (-11.67, -1.282, 0.1669), (-12.16, -1.282, 0.1703), (-11.68, -1.6, -0.2374), (-11.67, -1.6, 0.1669), (-12.34, -1.6, 0.1703)], [], [(8, 2, 0, 7), (0, 9, 11, 7), (0, 2, 3, 1), (1, 3, 8, 7), (6, 4, 8, 3), (2, 8, 4, 5), (6, 3, 2, 5), (9, 12, 14, 11), (7, 11, 10, 1), (1, 10, 9, 0), (13, 14, 12), (11, 14, 13, 10), (10, 13, 12, 9)])
_uv = me_009.uv_layers.new(name='UVКарта')
_uv.uv.foreach_set('vector', [0.0, 0.0, 0.0, 0.0, 0.0, 0.0, 0.0, 0.0, 0.0, 0.0, 0.0, 0.0, 0.0, 0.0, 0.0, 0.0, 0.0, 0.0, 0.0, 0.0, 0.0, 0.0, 0.0, 0.0, 0.0, 0.0, 0.0, 0.0, 0.0, 0.0, 0.0, 0.0, 0.0, 0.0, 0.0, 0.0, 0.0, 0.0, 0.0, 0.0, 0.0, 0.0, 0.0, 0.0, 0.0, 0.0, 0.0, 0.0, 0.0, 0.0, 0.0, 0.0, 0.0, 0.0, 0.0, 0.0, 0.0, 0.0, 0.0, 0.0, 0.0, 0.0, 0.0, 0.0, 0.0, 0.0, 0.0, 0.0, 0.0, 0.0, 0.0, 0.0, 0.0, 0.0, 0.0, 0.0, 0.0, 0.0, 0.0, 0.0, 0.0, 0.0, 0.0, 0.0, 0.0, 0.0, 0.0, 0.0, 0.0, 0.0, 0.0, 0.0, 0.0, 0.0, 0.0, 0.0, 0.0, 0.0, 0.0, 0.0, 0.0, 0.0])
me_009.update()
me_010 = bpy.data.meshes.new('Куб.010')
me_010.from_pydata([(-15.86, 1.119, -0.5488), (-13.59, 1.119, -0.8547), (-15.1, 1.119, -0.6508), (-14.34, 1.119, -0.7527), (-12.83, 0.5604, -1.048), (-12.83, 1.119, -0.9567), (-15.86, 0.5604, -0.64), (-13.67, 0.5604, -0.9464), (-14.52, 0.5604, -0.8448), (-15.19, 0.5604, -0.7424), (-13.53, 1.0, -0.6353), (-14.2, 1.0, -0.4298), (-14.86, 1.0, -0.4351), (-15.52, 1.0, -0.2342), (-12.86, 1.0, -0.6372), (-12.52, 0.1973, -0.4825), (-15.2, 0.1973, -0.08538), (-14.53, 0.1973, -0.2856), (-13.85, 0.1973, -0.2848), (-13.19, 0.1973, -0.4825), (-13.19, 0.5673, -0.2292), (-13.86, 0.5673, -0.03243), (-14.53, 0.5673, -0.03472), (-15.19, 0.5673, 0.1693), (-12.52, 0.5673, -0.2292), (-15.86, 1.678, -2.28), (-13.59, 1.678, -2.585), (-15.1, 1.678, -2.382), (-14.34, 1.678, -2.484), (-12.83, 1.178, -2.779), (-12.83, 1.678, -2.687), (-15.86, 1.178, -2.371), (-13.67, 1.178, -2.677), (-14.52, 1.178, -2.576), (-15.19, 1.178, -2.473), (-12.88, 0.3226, -0.5998), (-15.0, 0.3226, -0.2026), (-14.47, 0.3226, -0.4028), (-13.94, 0.3226, -0.4021), (-13.41, 0.3226, -0.5998), (-13.41, 0.6156, -0.3464), (-13.94, 0.6156, -0.1497), (-14.47, 0.6156, -0.152), (-15.0, 0.6156, 0.05206), (-12.88, 0.6156, -0.3464)], [], [(14, 10, 20, 24), (19, 7, 4, 15), (12, 13, 23, 22), (19, 18, 8, 7), (5, 14, 4), (9, 17, 16, 6), (17, 9, 8, 18), (6, 13, 0), (2, 0, 13, 12), (10, 1, 3, 11), (10, 14, 5, 1), (12, 11, 3, 2), (19, 15, 35, 39), (20, 21, 41, 40), (24, 20, 40, 44), (17, 18, 38, 37), (10, 11, 21, 20), (13, 6, 16, 23), (11, 12, 22, 21), (4, 14, 24, 15), (5, 30, 26, 1), (7, 32, 29, 4), (9, 34, 33, 8), (1, 26, 28, 3), (6, 31, 34, 9), (4, 29, 30, 5), (8, 33, 32, 7), (3, 28, 27, 2), (0, 25, 31, 6), (2, 27, 25, 0), (26, 30, 29, 32), (28, 26, 32, 33), (28, 33, 34, 27), (27, 34, 31, 25), (35, 44, 40, 39), (38, 39, 40, 41), (42, 37, 38, 41), (43, 36, 37, 42), (15, 24, 44, 35), (23, 16, 36, 43), (21, 22, 42, 41), (16, 17, 37, 36), (22, 23, 43, 42), (18, 19, 39, 38)])
_uv = me_010.uv_layers.new(name='UVКарта')
_uv.uv.foreach_set('vector', [0.0, 0.0, 0.0, 0.0, 0.0, 0.0, 0.0, 0.0, 0.0, 0.0, 0.0, 0.0, 0.0, 0.0, 0.0, 0.0, 0.0, 0.0, 0.0, 0.0, 0.0, 0.0, 0.0, 0.0, 0.0, 0.0, 0.0, 0.0, 0.0, 0.0, 0.0, 0.0, 0.0, 0.0, 0.0, 0.0, 0.0, 0.0, 0.0, 0.0, 0.0, 0.0, 0.0, 0.0, 0.0, 0.0, 0.0, 0.0, 0.0, 0.0, 0.0, 0.0, 0.0, 0.0, 0.0, 0.0, 0.0, 0.0, 0.0, 0.0, 0.0, 0.0, 0.0, 0.0, 0.0, 0.0, 0.0, 0.0, 0.0, 0.0, 0.0, 0.0, 0.0, 0.0, 0.0, 0.0, 0.0, 0.0, 0.0, 0.0, 0.0, 0.0, 0.0, 0.0, 0.0, 0.0, 0.0, 0.0, 0.0, 0.0, 0.0, 0.0, 0.0, 0.0, 0.0, 0.0, 0.0, 0.0, 0.0, 0.0, 0.0, 0.0, 0.0, 0.0, 0.0, 0.0, 0.0, 0.0, 0.0, 0.0, 0.0, 0.0, 0.0, 0.0, 0.0, 0.0, 0.0, 0.0, 0.0, 0.0, 0.0, 0.0, 0.0, 0.0, 0.0, 0.0, 0.0, 0.0, 0.0, 0.0, 0.0, 0.0, 0.0, 0.0, 0.0, 0.0, 0.0, 0.0, 0.0, 0.0, 0.0, 0.0, 0.0, 0.0, 0.0, 0.0, 0.0, 0.0, 0.0, 0.0, 0.0, 0.0, 0.0, 0.0, 0.0, 0.0, 0.0, 0.0, 0.0, 0.0, 0.0, 0.0, 0.0, 0.0, 0.0, 0.0, 0.0, 0.0, 0.0, 0.0, 0.0, 0.0, 0.0, 0.0, 0.0, 0.0, 0.0, 0.0, 0.0, 0.0, 0.0, 0.0, 0.0, 0.0, 0.0, 0.0, 0.0, 0.0, 0.0, 0.0, 0.0, 0.0, 0.0, 0.0, 0.0, 0.0, 0.0, 0.0, 0.0, 0.0, 0.0, 0.0, 0.0, 0.0, 0.0, 0.0, 0.0, 0.0, 0.0, 0.0, 0.0, 0.0, 0.0, 0.0, 0.0, 0.0, 0.0, 0.0, 0.0, 0.0, 0.0, 0.0, 0.0, 0.0, 0.0, 0.0, 0.0, 0.0, 0.0, 0.0, 0.0, 0.0, 0.0, 0.0, 0.0, 0.0, 0.0, 0.0, 0.0, 0.0, 0.0, 0.0, 0.0, 0.0, 0.0, 0.0, 0.0, 0.0, 0.0, 0.0, 0.0, 0.0, 0.0, 0.0, 0.0, 0.0, 0.0, 0.0, 0.0, 0.0, 0.0, 0.0, 0.0, 0.0, 0.0, 0.0, 0.0, 0.0, 0.0, 0.0, 0.0, 0.0, 0.0, 0.0, 0.0, 0.0, 0.0, 0.0, 0.0, 0.0, 0.0, 0.0, 0.0, 0.0, 0.0, 0.0, 0.0, 0.0, 0.0, 0.0, 0.0, 0.0, 0.0, 0.0, 0.0, 0.0, 0.0, 0.0, 0.0, 0.0, 0.0, 0.0, 0.0, 0.0, 0.0, 0.0, 0.0, 0.0, 0.0, 0.0, 0.0, 0.0, 0.0, 0.0, 0.0, 0.0, 0.0, 0.0, 0.0, 0.0, 0.0, 0.0, 0.0, 0.0, 0.0, 0.0, 0.0, 0.0, 0.0, 0.0, 0.0, 0.0, 0.0, 0.0, 0.0, 0.0, 0.0, 0.0, 0.0, 0.0, 0.0, 0.0, 0.0, 0.0, 0.0, 0.0, 0.0, 0.0])
me_010.update()
me_011 = bpy.data.meshes.new('Куб.011')
me_011.from_pydata([(-15.86, -1.119, -0.5488), (-13.59, -1.119, -0.8547), (-15.1, -1.119, -0.6508), (-14.34, -1.119, -0.7527), (-12.83, -0.5604, -1.048), (-12.83, -1.119, -0.9567), (-15.86, -0.5604, -0.64), (-13.67, -0.5604, -0.9464), (-14.52, -0.5604, -0.8448), (-15.19, -0.5604, -0.7424), (-13.53, -1.0, -0.6353), (-14.2, -1.0, -0.4298), (-14.86, -1.0, -0.4351), (-15.52, -1.0, -0.2342), (-12.86, -1.0, -0.6372), (-12.52, -0.1973, -0.4825), (-15.2, -0.1973, -0.08538), (-14.53, -0.1973, -0.2856), (-13.85, -0.1973, -0.2848), (-13.19, -0.1973, -0.4825), (-13.19, -0.5673, -0.2292), (-13.86, -0.5673, -0.03243), (-14.53, -0.5673, -0.03472), (-15.19, -0.5673, 0.1693), (-12.52, -0.5673, -0.2292), (-15.86, -1.678, -2.28), (-13.59, -1.678, -2.585), (-15.1, -1.678, -2.382), (-14.34, -1.678, -2.484), (-12.83, -1.178, -2.779), (-12.83, -1.678, -2.687), (-15.86, -1.178, -2.371), (-13.67, -1.178, -2.677), (-14.52, -1.178, -2.576), (-15.19, -1.178, -2.473), (-12.67, -0.3157, -0.6037), (-15.26, -0.3157, -0.2066), (-14.61, -0.3157, -0.4068), (-13.96, -0.3157, -0.406), (-13.32, -0.3157, -0.6037), (-13.31, -0.6736, -0.3504), (-13.96, -0.6736, -0.1536), (-14.61, -0.6736, -0.1559), (-15.25, -0.6736, 0.0481), (-12.66, -0.6736, -0.3504)], [], [(14, 24, 20, 10), (19, 15, 4, 7), (12, 22, 23, 13), (19, 7, 8, 18), (5, 4, 14), (9, 6, 16, 17), (17, 18, 8, 9), (6, 0, 13), (2, 12, 13, 0), (10, 11, 3, 1), (10, 1, 5, 14), (12, 2, 3, 11), (24, 15, 35, 44), (15, 19, 39, 35), (21, 20, 40, 41), (20, 24, 44, 40), (10, 20, 21, 11), (13, 23, 16, 6), (11, 21, 22, 12), (4, 15, 24, 14), (5, 1, 26, 30), (7, 4, 29, 32), (9, 8, 33, 34), (1, 3, 28, 26), (6, 9, 34, 31), (4, 5, 30, 29), (8, 7, 32, 33), (3, 2, 27, 28), (0, 6, 31, 25), (2, 0, 25, 27), (26, 32, 29, 30), (28, 33, 32, 26), (28, 27, 34, 33), (27, 25, 31, 34), (35, 39, 40, 44), (38, 41, 40, 39), (42, 41, 38, 37), (43, 42, 37, 36), (16, 23, 43, 36), (22, 21, 41, 42), (17, 16, 36, 37), (23, 22, 42, 43), (19, 18, 38, 39), (18, 17, 37, 38)])
_uv = me_011.uv_layers.new(name='UVКарта')
_uv.uv.foreach_set('vector', [0.0, 0.0, 0.0, 0.0, 0.0, 0.0, 0.0, 0.0, 0.0, 0.0, 0.0, 0.0, 0.0, 0.0, 0.0, 0.0, 0.0, 0.0, 0.0, 0.0, 0.0, 0.0, 0.0, 0.0, 0.0, 0.0, 0.0, 0.0, 0.0, 0.0, 0.0, 0.0, 0.0, 0.0, 0.0, 0.0, 0.0, 0.0, 0.0, 0.0, 0.0, 0.0, 0.0, 0.0, 0.0, 0.0, 0.0, 0.0, 0.0, 0.0, 0.0, 0.0, 0.0, 0.0, 0.0, 0.0, 0.0, 0.0, 0.0, 0.0, 0.0, 0.0, 0.0, 0.0, 0.0, 0.0, 0.0, 0.0, 0.0, 0.0, 0.0, 0.0, 0.0, 0.0, 0.0, 0.0, 0.0, 0.0, 0.0, 0.0, 0.0, 0.0, 0.0, 0.0, 0.0, 0.0, 0.0, 0.0, 0.0, 0.0, 0.0, 0.0, 0.0, 0.0, 0.0, 0.0, 0.0, 0.0, 0.0, 0.0, 0.0, 0.0, 0.0, 0.0, 0.0, 0.0, 0.0, 0.0, 0.0, 0.0, 0.0, 0.0, 0.0, 0.0, 0.0, 0.0, 0.0, 0.0, 0.0, 0.0, 0.0, 0.0, 0.0, 0.0, 0.0, 0.0, 0.0, 0.0, 0.0, 0.0, 0.0, 0.0, 0.0, 0.0, 0.0, 0.0, 0.0, 0.0, 0.0, 0.0, 0.0, 0.0, 0.0, 0.0, 0.0, 0.0, 0.0, 0.0, 0.0, 0.0, 0.0, 0.0, 0.0, 0.0, 0.0, 0.0, 0.0, 0.0, 0.0, 0.0, 0.0, 0.0, 0.0, 0.0, 0.0, 0.0, 0.0, 0.0, 0.0, 0.0, 0.0, 0.0, 0.0, 0.0, 0.0, 0.0, 0.0, 0.0, 0.0, 0.0, 0.0, 0.0, 0.0, 0.0, 0.0, 0.0, 0.0, 0.0, 0.0, 0.0, 0.0, 0.0, 0.0, 0.0, 0.0, 0.0, 0.0, 0.0, 0.0, 0.0, 0.0, 0.0, 0.0, 0.0, 0.0, 0.0, 0.0, 0.0, 0.0, 0.0, 0.0, 0.0, 0.0, 0.0, 0.0, 0.0, 0.0, 0.0, 0.0, 0.0, 0.0, 0.0, 0.0, 0.0, 0.0, 0.0, 0.0, 0.0, 0.0, 0.0, 0.0, 0.0, 0.0, 0.0, 0.0, 0.0, 0.0, 0.0, 0.0, 0.0, 0.0, 0.0, 0.0, 0.0, 0.0, 0.0, 0.0, 0.0, 0.0, 0.0, 0.0, 0.0, 0.0, 0.0, 0.0, 0.0, 0.0, 0.0, 0.0, 0.0, 0.0, 0.0, 0.0, 0.0, 0.0, 0.0, 0.0, 0.0, 0.0, 0.0, 0.0, 0.0, 0.0, 0.0, 0.0, 0.0, 0.0, 0.0, 0.0, 0.0, 0.0, 0.0, 0.0, 0.0, 0.0, 0.0, 0.0, 0.0, 0.0, 0.0, 0.0, 0.0, 0.0, 0.0, 0.0, 0.0, 0.0, 0.0, 0.0, 0.0, 0.0, 0.0, 0.0, 0.0, 0.0, 0.0, 0.0, 0.0, 0.0, 0.0, 0.0, 0.0, 0.0, 0.0, 0.0, 0.0, 0.0, 0.0, 0.0, 0.0, 0.0, 0.0, 0.0, 0.0, 0.0, 0.0, 0.0, 0.0, 0.0, 0.0, 0.0, 0.0, 0.0, 0.0, 0.0, 0.0, 0.0, 0.0, 0.0, 0.0, 0.0, 0.0, 0.0, 0.0, 0.0, 0.0, 0.0, 0.0])
me_011.update()
me_001 = bpy.data.meshes.new('Куб.001')
me_001.from_pydata([(-15.86, -1.0, -0.64), (-17.04, -1.0, -0.6583), (-17.69, -1.0, 0.3716), (-17.69, -1.0, -0.2358), (-21.36, -1.0, 0.376), (-21.36, -1.0, -0.2528), (-22.36, -1.0, -0.2645), (-20.65, -1.0, -0.255), (-20.68, -1.0, 0.3738), (-19.67, -0.35, 0.9513), (-15.86, -1.192e-07, -0.64), (-22.36, -0.5, -0.6754), (-17.69, -0.5, -0.6507), (-23.01, -0.3258, -0.2726), (-22.36, -5.96e-08, -0.6754), (-17.69, -5.96e-08, -0.6507), (-22.36, -5.96e-08, -0.2645), (-22.36, -0.5, -0.2645), (-17.05, -8.941e-08, -0.6583), (-15.86, -0.5, -0.64), (-19.67, 5.96e-08, 0.9513), (-20.68, -5.96e-08, 0.3738), (-21.36, -1.192e-07, 0.376), (-23.01, -5.96e-08, -0.2726), (-15.86, -1.0, 0.3716), (-15.85, -0.35, 0.9619), (-15.85, 3.36e-08, 0.9619)], [], [(3, 7, 5, 6, 11, 12), (3, 2, 8, 4, 5, 7), (4, 6, 5), (11, 6, 13), (1, 3, 12), (17, 13, 6), (12, 15, 18, 1), (1, 18, 10, 19, 0), (13, 23, 14, 11), (2, 3, 1, 0, 24), (4, 8, 21, 22), (6, 4, 22, 16, 17), (21, 8, 9, 20), (16, 23, 13, 17), (12, 11, 14, 15), (10, 26, 25, 24, 0, 19), (9, 25, 26, 20), (8, 2, 24, 25, 9)])
_uv = me_001.uv_layers.new(name='UVКарта')
_uv.uv.foreach_set('vector', [0.0, 0.0, 0.0, 0.0, 0.0, 0.0, 0.0, 0.0, 0.0, 0.0, 0.0, 0.0, 0.0, 0.0, 0.625, 1.0, 0.75, 0.875, 0.875, 0.75, 0.0, 0.0, 0.0, 0.0, 0.875, 0.75, 0.0, 0.0, 0.0, 0.0, 0.0, 0.0, 0.0, 0.0, 0.0, 0.0, 0.0, 0.0, 0.0, 0.0, 0.0, 0.0, 0.0, 0.0, 0.0, 0.0, 0.0, 0.0, 0.0, 0.0, 0.0, 0.0, 0.0, 0.0, 0.0, 0.0, 0.0, 0.0, 0.0, 0.0, 0.0, 0.0, 0.0, 0.0, 0.0, 0.0, 0.0, 0.0, 0.0, 0.0, 0.0, 0.0, 0.0, 0.0, 0.875, 0.75, 0.0, 0.0, 0.0, 0.0, 0.0, 0.0, 0.8438, 0.7812, 0.875, 0.75, 0.75, 0.875, 0.0, 0.0, 0.0, 0.0, 0.0, 0.0, 0.875, 0.75, 0.0, 0.0, 0.0, 0.0, 0.0, 0.0, 0.0, 0.0, 0.75, 0.875, 0.0, 0.0, 0.0, 0.0, 0.0, 0.0, 0.0, 0.0, 0.0, 0.0, 0.0, 0.0, 0.0, 0.0, 0.0, 0.0, 0.0, 0.0, 0.0, 0.0, 0.0, 0.0, 0.0, 0.0, 0.0, 0.0, 0.0, 0.0, 0.0, 0.0, 0.0, 0.0, 0.0, 0.0, 0.0, 0.0, 0.0, 0.0, 0.0, 0.0, 0.75, 0.875, 0.875, 0.75, 0.0, 0.0, 0.0, 0.0, 0.0, 0.0])
me_001.update()
me_003 = bpy.data.meshes.new('Куб.003')
me_003.from_pydata([(-3.703, -1.0, -0.2148), (-5.047, -1.0, -0.2088), (-5.047, -1.0, 1.0), (-5.047, 0.0, -0.2088), (-1.0, 0.0, -1.024), (-3.718, 0.0, -0.2088), (1.0, 0.0, 1.0), (-1.0, 0.0, 1.0), (-3.718, 0.0, 1.0), (-5.047, 0.0, 1.0), (1.0, 0.0, -1.024), (-1.0, -1.0, -0.6237), (-1.0, -0.3347, -1.024), (1.0, -1.0, -0.624), (1.0, -0.3347, -1.024), (-3.718, -0.3347, -0.2088), (-2.359, -1.0, -0.2208), (-4.375, -1.0, -0.2118), (-1.0, -0.3246, 1.0), (-1.0, -1.0, 0.5867), (1.0, -0.3246, 1.0), (1.0, -1.0, 0.5867), (-3.71, -1.0, 0.5889), (-3.718, -0.3246, 1.0), (-4.374, -1.0, 1.0)], [], [(12, 15, 5, 4), (6, 20, 21, 13, 14, 10), (0, 22, 24, 17), (3, 5, 15, 16, 0, 17, 1), (11, 19, 22, 0, 16), (12, 14, 13, 11), (11, 16, 15, 12), (4, 10, 14, 12), (13, 21, 19, 11), (2, 24, 23, 8, 9), (23, 18, 7, 8), (22, 23, 24), (20, 18, 19, 21), (22, 19, 18, 23), (6, 7, 18, 20), (2, 1, 17, 24), (3, 1, 2, 9)])
_uv = me_003.uv_layers.new(name='UVКарта')
_uv.uv.foreach_set('vector', [0.2366, 0.631, 0.2366, 0.631, 0.0, 0.0, 0.0, 0.0, 0.0, 0.0, 0.3667, 0.44, 0.5733, 0.75, 0.422, 0.75, 0.2366, 0.4733, 0.0, 0.0, 1.0, 0.0001238, 1.0, 0.5001, 0.7501, 0.7501, 0.7502, 9.463e-06, 0.0, 0.0, 0.0, 0.0, 0.2366, 0.631, 0.4529, 1.0, 0.0, 0.0, 0.1875, 0.5, 0.375, 1.0, 1.0, 0.2498, 1.0, 0.9999, 1.964e-05, 1.0, -0.0001026, 0.5, 0.5, 0.4998, 0.2366, 0.631, 0.2366, 0.4733, 0.422, 0.75, 0.422, 1.0, 0.422, 1.0, 0.4529, 1.0, 0.2366, 0.631, 0.2366, 0.631, 0.0, 0.0, 0.0, 0.0, 0.2366, 0.4733, 0.2366, 0.631, 1.0, 0.2504, 0.9999, 0.9999, 0.2504, 1.0, 0.2499, 0.2502, 0.625, 1.0, 0.0, 0.0, 0.0, 0.0, 0.0, 0.0, 0.0, 0.0, -0.06251, 0.8126, 0.9375, 0.8128, 0.9374, 0.9376, -0.06237, 0.9377, 0.9999, 0.6246, 1.0, 0.9997, 0.7528, 0.8122, 1.0, 0.6255, 0.2515, 0.6246, 0.2501, 0.2507, 1.0, 0.2507, 1.57e-05, 0.6249, 0.9999, 0.625, 0.9999, 0.9997, 8.341e-05, 0.9998, 1.0, 0.5629, 0.25, 0.5625, 0.2501, 0.6876, 1.0, 0.6872, 0.7502, 1.0, 0.7501, 0.25, 1.0, 0.2499, 0.9999, 0.9998, 0.0, 0.0, 0.375, 1.0, 0.625, 1.0, 0.0, 0.0])
me_003.materials.append(mat_001)
me_003.update()
me_x_1 = bpy.data.meshes.new('Плоскость')
me_x_1.from_pydata([(-1.0, -1.0, 0.0), (1.0, -1.0, 0.0), (-1.0, 1.0, 0.0), (1.0, 1.0, 0.0)], [], [(0, 1, 3, 2)])
_uv = me_x_1.uv_layers.new(name='UVКарта')
_uv.uv.foreach_set('vector', [0.0, 0.0, 1.0, 0.0, 1.0, 1.0, 0.0, 1.0])
me_x_1.update()
me_015 = bpy.data.meshes.new('Куб.015')
me_015.from_pydata([(-10.88, -1.192e-07, -1.048), (-11.94, 0.5, -1.642), (-9.216, -1.192e-07, -1.048), (-9.216, 0.5, -1.048), (-9.216, -0.5, -1.048), (-9.583, -7.636e-07, -3.446), (-11.84, 0.5, -1.825), (-7.919, -7.636e-07, -3.446), (-7.919, 0.5, -3.446), (-7.919, -0.5, -3.446), (-12.24, -0.5, -1.048), (-12.24, 0.5, -1.048), (-12.64, -0.5, -1.048), (-12.64, 0.5, -1.048), (-11.03, -0.5, -3.425), (-11.03, 0.5, -3.425), (-11.31, -0.5, -3.425), (-11.31, 0.5, -3.425), (-10.98, -0.5, -3.632), (-10.98, 0.5, -3.632), (-8.217, -8.136e-07, -3.632), (-8.217, 0.5, -3.632), (-8.217, -0.5, -3.632), (-10.57, 0.5, -1.048), (-10.88, 0.2244, -1.048), (-9.583, 0.2244, -3.446), (-9.269, 0.5, -3.446), (-9.858, 0.5, -3.442), (-10.88, -0.2417, -1.048), (-10.59, -0.5, -1.048), (-9.289, -0.5, -3.446), (-9.583, -0.2417, -3.446), (-9.841, -0.5, -3.442), (-11.84, -0.5, -1.825), (-11.94, -0.5, -1.642), (-8.964, -2.713e-07, -1.56), (-10.63, -2.713e-07, -1.56), (-10.6, -4.233e-07, -1.596), (-8.938, 0.5, -1.596), (-8.938, -4.233e-07, -1.596), (-8.938, -0.5, -1.596), (-10.29, 0.5, -1.596), (-10.6, 0.2244, -1.596), (-10.31, -0.5, -1.596), (-10.6, -0.2417, -1.596), (-10.63, 0.2244, -1.56), (-10.33, -0.5, -1.56), (-8.964, 0.5, -1.56), (-8.964, -0.5, -1.56), (-10.31, 0.5, -1.56), (-10.63, -0.2417, -1.56), (-11.53, 0.5, -2.414), (-11.64, 0.5, -2.225), (-11.53, -0.5, -2.414), (-11.64, -0.5, -2.225), (-8.604, 0.5, -2.256), (-8.604, -0.5, -2.256), (-9.954, 0.5, -2.256), (-10.27, -0.2417, -2.256), (-10.27, -5.935e-07, -2.256), (-8.604, -5.935e-07, -2.256), (-10.27, 0.2244, -2.256), (-9.974, -0.5, -2.256), (-10.29, -5.084e-07, -2.213), (-8.628, -5.084e-07, -2.213), (-10.29, 0.2244, -2.213), (-9.998, -0.5, -2.213), (-8.628, 0.5, -2.213), (-8.628, -0.5, -2.213), (-9.979, 0.5, -2.213), (-10.29, -0.2417, -2.213), (-10.63, -0.1209, -1.56), (-10.88, -0.1209, -1.048), (-10.63, 0.1122, -1.56), (-10.88, 0.1122, -1.048), (-12.64, -1.192e-07, -1.048)], [], [(30, 32, 14, 16, 18, 22, 9), (59, 61, 25, 5), (60, 7, 8, 55), (32, 31, 5, 25, 27, 15, 14), (56, 9, 7, 60), (62, 30, 9, 56), (58, 59, 5, 31), (11, 1, 6, 52, 51, 15, 17, 13), (14, 15, 51, 53), (12, 75, 13, 17, 16), (10, 12, 16, 14, 53, 54, 33, 34), (8, 21, 19, 17, 15, 27, 26), (16, 17, 19, 18), (7, 20, 21, 8), (9, 22, 20, 7), (19, 21, 20, 22, 18), (29, 46, 48, 4), (57, 55, 8, 26), (25, 26, 27), (57, 26, 25, 61), (30, 31, 32), (46, 29, 28, 50), (1, 11, 10, 34), (4, 48, 35, 2), (2, 35, 47, 3), (0, 74, 24, 45, 73, 36), (66, 43, 44, 70), (49, 41, 42, 45), (49, 47, 38, 41), (50, 71, 36, 37, 44), (46, 43, 40, 48), (48, 40, 39, 35), (35, 39, 38, 47), (36, 73, 45, 42, 37), (28, 72, 0, 36, 71, 50), (23, 3, 47, 49), (23, 49, 45, 24), (43, 46, 50, 44), (45, 1, 34, 50, 71, 36, 73), (6, 42, 37, 44, 33), (42, 6, 1, 45), (33, 44, 50, 34), (33, 54, 52, 6), (30, 62, 58, 31), (69, 57, 61, 65), (69, 67, 55, 57), (70, 63, 59, 58), (66, 62, 56, 68), (68, 56, 60, 64), (64, 60, 55, 67), (63, 65, 61, 59), (37, 42, 65, 63), (39, 64, 67, 38), (40, 68, 64, 39), (43, 66, 68, 40), (44, 37, 63, 70), (41, 38, 67, 69), (41, 69, 65, 42), (62, 66, 70, 58), (61, 59, 58, 53, 51), (65, 52, 54, 70, 63), (61, 51, 52, 65), (53, 58, 70, 54), (11, 13, 75, 12, 10), (4, 2, 3, 23, 24, 74, 0, 72, 28, 29)])
_uv = me_015.uv_layers.new(name='UVКарта')
_uv.uv.foreach_set('vector', [0.0, 0.0, 0.0, 0.0, 0.0, 0.0, 0.0, 0.0, 0.0, 0.0, 0.0, 0.0, 0.0, 0.0, 0.0, 0.0, 0.0, 0.0, 0.0, 0.0, 0.0, 0.0, 0.0, 0.0, 0.0, 0.0, 0.0, 0.0, 0.0, 0.0, 0.0, 0.0, 0.0, 0.0, 0.0, 0.0, 0.0, 0.0, 0.0, 0.0, 0.0, 0.0, 0.0, 0.0, 0.0, 0.0, 0.0, 0.0, 0.0, 0.0, 0.0, 0.0, 0.0, 0.0, 0.0, 0.0, 0.0, 0.0, 0.0, 0.0, 0.0, 0.0, 0.0, 0.0, 0.0, 0.0, 0.0, 0.0, 0.0, 0.0, 0.0, 0.0, 0.0, 0.0, 0.0, 0.0, 0.0, 0.0, 0.0, 0.0, 0.0, 0.0, 0.0, 0.0, 0.0, 0.0, 0.0, 0.0, 0.0, 0.0, 0.0, 0.0, 0.0, 0.0, 0.0, 0.0, 0.0, 0.0, 0.0, 0.0, 0.0, 0.0, 0.0, 0.0, 0.0, 0.0, 0.0, 0.0, 0.0, 0.0, 0.0, 0.0, 0.0, 0.0, 0.0, 0.0, 0.0, 0.0, 0.0, 0.0, 0.0, 0.0, 0.0, 0.0, 0.0, 0.0, 0.0, 0.0, 0.0, 0.0, 0.0, 0.0, 0.0, 0.0, 0.0, 0.0, 0.0, 0.0, 0.0, 0.0, 0.0, 0.0, 0.0, 0.0, 0.0, 0.0, 0.0, 0.0, 0.0, 0.0, 0.0, 0.0, 0.0, 0.0, 0.0, 0.0, 0.0, 0.0, 0.0, 0.0, 0.0, 0.0, 0.0, 0.0, 0.0, 0.0, 0.0, 0.0, 0.0, 0.0, 0.0, 0.0, 0.0, 0.0, 0.0, 0.0, 0.0, 0.0, 0.0, 0.0, 0.0, 0.0, 0.0, 0.0, 0.0, 0.0, 0.0, 0.0, 0.0, 0.0, 0.0, 0.0, 0.0, 0.0, 0.0, 0.0, 0.0, 0.0, 0.0, 0.0, 0.0, 0.0, 0.0, 0.0, 0.0, 0.0, 0.0, 0.0, 0.0, 0.0, 0.0, 0.0, 0.0, 0.0, 0.0, 0.0, 0.0, 0.0, 0.0, 0.0, 0.0, 0.0, 0.0, 0.0, 0.0, 0.0, 0.0, 0.0, 0.0, 0.0, 0.0, 0.0, 0.0, 0.0, 0.0, 0.0, 0.0, 0.0, 0.0, 0.0, 0.0, 0.0, 0.0, 0.0, 0.0, 0.0, 0.0, 0.0, 0.0, 0.0, 0.0, 0.0, 0.0, 0.0, 0.0, 0.0, 0.0, 0.0, 0.0, 0.0, 0.0, 0.0, 0.0, 0.0, 0.0, 0.0, 0.0, 0.0, 0.0, 0.0, 0.0, 0.0, 0.0, 0.0, 0.0, 0.0, 0.0, 0.0, 0.0, 0.0, 0.0, 0.0, 0.0, 0.0, 0.0, 0.0, 0.0, 0.0, 0.0, 0.0, 0.0, 0.0, 0.0, 0.0, 0.0, 0.0, 0.0, 0.0, 0.0, 0.0, 0.0, 0.0, 0.0, 0.0, 0.0, 0.0, 0.0, 0.0, 0.0, 0.0, 0.0, 0.0, 0.0, 0.0, 0.0, 0.0, 0.0, 0.0, 0.0, 0.0, 0.0, 0.0, 0.0, 0.0, 0.0, 0.0, 0.0, 0.0, 0.0, 0.0, 0.0, 0.0, 0.0, 0.0, 0.0, 0.0, 0.0, 0.0, 0.0, 0.0, 0.0, 0.0, 0.0, 0.0, 0.0, 0.0, 0.0, 0.0, 0.0, 0.0, 0.0, 0.0, 0.0, 0.0, 0.0, 0.0, 0.0, 0.0, 0.0, 0.0, 0.0, 0.0, 0.0, 0.0, 0.0, 0.0, 0.0, 0.0, 0.0, 0.0, 0.0, 0.0, 0.0, 0.0, 0.0, 0.0, 0.0, 0.0, 0.0, 0.0, 0.0, 0.0, 0.0, 0.0, 0.0, 0.0, 0.0, 0.0, 0.0, 0.0, 0.0, 0.0, 0.0, 0.0, 0.0, 0.0, 0.0, 0.0, 0.0, 0.0, 0.0, 0.0, 0.0, 0.0, 0.0, 0.0, 0.0, 0.0, 0.0, 0.0, 0.0, 0.0, 0.0, 0.0, 0.0, 0.0, 0.0, 0.0, 0.0, 0.0, 0.0, 0.0, 0.0, 0.0, 0.0, 0.0, 0.0, 0.0, 0.0, 0.0, 0.0, 0.0, 0.0, 0.0, 0.0, 0.0, 0.0, 0.0, 0.0, 0.0, 0.0, 0.0, 0.0, 0.0, 0.0, 0.0, 0.0, 0.0, 0.0, 0.0, 0.0, 0.0, 0.0, 0.0, 0.0, 0.0, 0.0, 0.0, 0.0, 0.0, 0.0, 0.0, 0.0, 0.0, 0.0, 0.0, 0.0, 0.0, 0.0, 0.0, 0.0, 0.0, 0.0, 0.0, 0.0, 0.0, 0.0, 0.0, 0.0, 0.0, 0.0, 0.0, 0.0, 0.0, 0.0, 0.0, 0.0, 0.0, 0.0, 0.0, 0.0, 0.0, 0.0, 0.0, 0.0, 0.0, 0.0, 0.0, 0.0, 0.0, 0.0, 0.0, 0.0, 0.0, 0.0, 0.0, 0.0, 0.0, 0.0, 0.0, 0.0, 0.0, 0.0, 0.0, 0.0, 0.0, 0.0, 0.0, 0.0, 0.0, 0.0, 0.0, 0.0, 0.0, 0.0, 0.0, 0.0, 0.0, 0.0, 0.0, 0.0, 0.0, 0.0, 0.0, 0.0, 0.0, 0.0, 0.0, 0.0, 0.0, 0.0, 0.0, 0.0, 0.0, 0.0, 0.0, 0.0, 0.0, 0.0, 0.0, 0.0, 0.0, 0.0, 0.0, 0.0, 0.0, 0.0, 0.0, 0.0, 0.0, 0.0, 0.0, 0.0, 0.0, 0.0, 0.0, 0.0, 0.0, 0.0, 0.0, 0.0, 0.0, 0.0, 0.0, 0.0, 0.0, 0.0, 0.0, 0.0, 0.0, 0.0, 0.0, 0.0, 0.0, 0.0, 0.0, 0.0, 0.0, 0.0, 0.0, 0.0, 0.0])
me_015.materials.append(mat_x)
me_015.update()
me_013 = bpy.data.meshes.new('Куб.013')
me_013.from_pydata([(0.2922, -1.0, -1.176), (-0.3806, -1.0, 0.7845), (0.2922, 1.0, -1.176), (-0.3806, 1.0, 0.7845), (1.648, -1.0, -0.8426), (1.108, -1.0, 0.8883), (1.648, 1.0, -0.8426), (1.108, 1.0, 0.8883)], [], [(0, 1, 3, 2), (2, 3, 7, 6), (6, 7, 5, 4), (4, 5, 1, 0), (2, 6, 4, 0), (7, 3, 1, 5)])
_uv = me_013.uv_layers.new(name='UVКарта')
_uv.uv.foreach_set('vector', [0.375, 0.0, 0.625, 0.0, 0.625, 0.25, 0.375, 0.25, 0.375, 0.25, 0.625, 0.25, 0.625, 0.5, 0.375, 0.5, 0.375, 0.5, 0.625, 0.5, 0.625, 0.75, 0.375, 0.75, 0.375, 0.75, 0.625, 0.75, 0.625, 1.0, 0.375, 1.0, 0.125, 0.5, 0.375, 0.5, 0.375, 0.75, 0.125, 0.75, 0.625, 0.5, 0.875, 0.5, 0.875, 0.75, 0.625, 0.75])
me_013.materials.append(mat_x)
me_013.update()
me_014 = bpy.data.meshes.new('Куб.014')
me_014.from_pydata([(0.1184, -1.0, -0.8508), (-0.3806, -1.0, 0.7845), (0.1184, 1.0, -0.8508), (-0.3806, 1.0, 0.7845), (1.648, -1.0, -0.8426), (1.108, -1.0, 0.9533), (1.648, 1.0, -0.8426), (1.108, 1.0, 0.9533)], [], [(0, 1, 3, 2), (2, 3, 7, 6), (6, 7, 5, 4), (4, 5, 1, 0), (2, 6, 4, 0), (7, 3, 1, 5)])
_uv = me_014.uv_layers.new(name='UVКарта')
_uv.uv.foreach_set('vector', [0.375, 0.0, 0.625, 0.0, 0.625, 0.25, 0.375, 0.25, 0.375, 0.25, 0.625, 0.25, 0.625, 0.5, 0.375, 0.5, 0.375, 0.5, 0.625, 0.5, 0.625, 0.75, 0.375, 0.75, 0.375, 0.75, 0.625, 0.75, 0.625, 1.0, 0.375, 1.0, 0.125, 0.5, 0.375, 0.5, 0.375, 0.75, 0.125, 0.75, 0.625, 0.5, 0.875, 0.5, 0.875, 0.75, 0.625, 0.75])
me_014.materials.append(mat_x)
me_014.update()
me_004 = bpy.data.meshes.new('Куб.004')
me_004.from_pydata([(-1.693, -0.7677, 0.5759), (0.5807, -0.7677, 0.27), (-0.935, -0.7677, 0.474), (-0.1771, -0.7677, 0.372), (1.339, -0.2087, 0.07685), (1.339, -0.7677, 0.1681), (-1.693, -0.2087, 0.4847), (0.4928, -0.2087, 0.1784), (-0.353, -0.2087, 0.2799), (-1.023, -0.2087, 0.3823), (0.6394, -0.6484, 0.4895), (-0.03041, -0.6484, 0.6949), (-0.6917, -0.6484, 0.6896), (-1.359, -0.6484, 0.8906), (1.306, -0.6484, 0.4876), (1.645, 0.1543, 0.6422), (-1.033, 0.1543, 1.039), (-0.3605, 0.1543, 0.8391), (0.3111, 0.1543, 0.8399), (0.9746, 0.1543, 0.6422), (0.9774, -0.2156, 0.8956), (0.3078, -0.2156, 1.092), (-0.3612, -0.2156, 1.09), (-1.026, -0.2156, 1.294), (1.65, -0.2156, 0.8956), (-1.693, -1.326, -1.155), (0.5807, -1.326, -1.461), (-0.935, -1.326, -1.257), (-0.1771, -1.326, -1.359), (1.339, -0.8259, -1.654), (1.339, -1.326, -1.563), (-1.693, -0.8259, -1.246), (0.4928, -0.8259, -1.552), (-0.353, -0.8259, -1.451), (-1.023, -0.8259, -1.348), (1.497, 0.03594, 0.521), (-1.093, 0.03594, 0.9182), (-0.4433, 0.03594, 0.7179), (0.2063, 0.03594, 0.7187), (0.8482, 0.03594, 0.521), (0.851, -0.322, 0.7744), (0.2032, -0.322, 0.9711), (-0.444, -0.322, 0.9688), (-1.087, -0.322, 1.173), (1.502, -0.322, 0.7744)], [], [(14, 24, 20, 10), (19, 15, 4, 7), (12, 22, 23, 13), (19, 7, 8, 18), (5, 4, 14), (9, 6, 16, 17), (17, 18, 8, 9), (6, 0, 13), (2, 12, 13, 0), (10, 11, 3, 1), (10, 1, 5, 14), (12, 2, 3, 11), (24, 15, 35, 44), (15, 19, 39, 35), (21, 20, 40, 41), (20, 24, 44, 40), (10, 20, 21, 11), (13, 23, 16, 6), (11, 21, 22, 12), (4, 15, 24, 14), (5, 1, 26, 30), (7, 4, 29, 32), (9, 8, 33, 34), (1, 3, 28, 26), (6, 9, 34, 31), (4, 5, 30, 29), (8, 7, 32, 33), (3, 2, 27, 28), (0, 6, 31, 25), (2, 0, 25, 27), (26, 32, 29, 30), (28, 33, 32, 26), (28, 27, 34, 33), (27, 25, 31, 34), (35, 39, 40, 44), (38, 41, 40, 39), (42, 41, 38, 37), (43, 42, 37, 36), (16, 23, 43, 36), (22, 21, 41, 42), (17, 16, 36, 37), (23, 22, 42, 43), (19, 18, 38, 39), (18, 17, 37, 38)])
_uv = me_004.uv_layers.new(name='UVКарта')
_uv.uv.foreach_set('vector', [0.0, 0.0, 0.0, 0.0, 0.0, 0.0, 0.0, 0.0, 0.0, 0.0, 0.0, 0.0, 0.0, 0.0, 0.0, 0.0, 0.0, 0.0, 0.0, 0.0, 0.0, 0.0, 0.0, 0.0, 0.0, 0.0, 0.0, 0.0, 0.0, 0.0, 0.0, 0.0, 0.0, 0.0, 0.0, 0.0, 0.0, 0.0, 0.0, 0.0, 0.0, 0.0, 0.0, 0.0, 0.0, 0.0, 0.0, 0.0, 0.0, 0.0, 0.0, 0.0, 0.0, 0.0, 0.0, 0.0, 0.0, 0.0, 0.0, 0.0, 0.0, 0.0, 0.0, 0.0, 0.0, 0.0, 0.0, 0.0, 0.0, 0.0, 0.0, 0.0, 0.0, 0.0, 0.0, 0.0, 0.0, 0.0, 0.0, 0.0, 0.0, 0.0, 0.0, 0.0, 0.0, 0.0, 0.0, 0.0, 0.0, 0.0, 0.0, 0.0, 0.0, 0.0, 0.0, 0.0, 0.0, 0.0, 0.0, 0.0, 0.0, 0.0, 0.0, 0.0, 0.0, 0.0, 0.0, 0.0, 0.0, 0.0, 0.0, 0.0, 0.0, 0.0, 0.0, 0.0, 0.0, 0.0, 0.0, 0.0, 0.0, 0.0, 0.0, 0.0, 0.0, 0.0, 0.0, 0.0, 0.0, 0.0, 0.0, 0.0, 0.0, 0.0, 0.0, 0.0, 0.0, 0.0, 0.0, 0.0, 0.0, 0.0, 0.0, 0.0, 0.0, 0.0, 0.0, 0.0, 0.0, 0.0, 0.0, 0.0, 0.0, 0.0, 0.0, 0.0, 0.0, 0.0, 0.0, 0.0, 0.0, 0.0, 0.0, 0.0, 0.0, 0.0, 0.0, 0.0, 0.0, 0.0, 0.0, 0.0, 0.0, 0.0, 0.0, 0.0, 0.0, 0.0, 0.0, 0.0, 0.0, 0.0, 0.0, 0.0, 0.0, 0.0, 0.0, 0.0, 0.0, 0.0, 0.0, 0.0, 0.0, 0.0, 0.0, 0.0, 0.0, 0.0, 0.0, 0.0, 0.0, 0.0, 0.0, 0.0, 0.0, 0.0, 0.0, 0.0, 0.0, 0.0, 0.0, 0.0, 0.0, 0.0, 0.0, 0.0, 0.0, 0.0, 0.0, 0.0, 0.0, 0.0, 0.0, 0.0, 0.0, 0.0, 0.0, 0.0, 0.0, 0.0, 0.0, 0.0, 0.0, 0.0, 0.0, 0.0, 0.0, 0.0, 0.0, 0.0, 0.0, 0.0, 0.0, 0.0, 0.0, 0.0, 0.0, 0.0, 0.0, 0.0, 0.0, 0.0, 0.0, 0.0, 0.0, 0.0, 0.0, 0.0, 0.0, 0.0, 0.0, 0.0, 0.0, 0.0, 0.0, 0.0, 0.0, 0.0, 0.0, 0.0, 0.0, 0.0, 0.0, 0.0, 0.0, 0.0, 0.0, 0.0, 0.0, 0.0, 0.0, 0.0, 0.0, 0.0, 0.0, 0.0, 0.0, 0.0, 0.0, 0.0, 0.0, 0.0, 0.0, 0.0, 0.0, 0.0, 0.0, 0.0, 0.0, 0.0, 0.0, 0.0, 0.0, 0.0, 0.0, 0.0, 0.0, 0.0, 0.0, 0.0, 0.0, 0.0, 0.0, 0.0, 0.0, 0.0, 0.0, 0.0, 0.0, 0.0, 0.0, 0.0, 0.0, 0.0, 0.0, 0.0, 0.0, 0.0, 0.0, 0.0, 0.0, 0.0, 0.0, 0.0, 0.0, 0.0, 0.0, 0.0, 0.0, 0.0, 0.0, 0.0, 0.0, 0.0, 0.0, 0.0, 0.0, 0.0])
me_004.materials.append(mat_x)
me_004.update()
me_008 = bpy.data.meshes.new('Куб.008')
me_008.from_pydata([(-1.734, 1.119, 0.3976), (0.5391, 1.119, 0.0917), (-0.9766, 1.119, 0.2956), (-0.2187, 1.119, 0.1937), (1.297, 0.5604, -0.1015), (1.297, 1.119, -0.01026), (-1.734, 0.5604, 0.3064), (0.4512, 0.5604, 4.387e-05), (-0.3946, 0.5604, 0.1016), (-1.065, 0.5604, 0.204), (0.5978, 1.0, 0.3111), (-0.07201, 1.0, 0.5166), (-0.7333, 1.0, 0.5113), (-1.4, 1.0, 0.7122), (1.264, 1.0, 0.3092), (1.603, 0.1973, 0.4639), (-1.074, 0.1973, 0.861), (-0.4021, 0.1973, 0.6608), (0.2695, 0.1973, 0.6616), (0.9329, 0.1973, 0.4639), (0.9358, 0.5673, 0.7172), (0.2662, 0.5673, 0.914), (-0.4028, 0.5673, 0.9117), (-1.067, 0.5673, 1.116), (1.609, 0.5673, 0.7172), (-1.734, 1.678, -1.333), (0.5391, 1.678, -1.639), (-0.9766, 1.678, -1.435), (-0.2187, 1.678, -1.537), (1.297, 1.178, -1.832), (1.297, 1.678, -1.741), (-1.734, 1.178, -1.424), (0.4512, 1.178, -1.731), (-0.3946, 1.178, -1.629), (-1.065, 1.178, -1.527), (1.243, 0.3226, 0.3466), (-0.8779, 0.3226, 0.7438), (-0.3456, 0.3226, 0.5436), (0.1862, 0.3226, 0.5443), (0.7117, 0.3226, 0.3466), (0.714, 0.6156, 0.6), (0.1836, 0.6156, 0.7967), (-0.3462, 0.6156, 0.7944), (-0.8724, 0.6156, 0.9985), (1.247, 0.6156, 0.6)], [], [(14, 10, 20, 24), (19, 7, 4, 15), (12, 13, 23, 22), (19, 18, 8, 7), (5, 14, 4), (9, 17, 16, 6), (17, 9, 8, 18), (6, 13, 0), (2, 0, 13, 12), (10, 1, 3, 11), (10, 14, 5, 1), (12, 11, 3, 2), (19, 15, 35, 39), (20, 21, 41, 40), (24, 20, 40, 44), (17, 18, 38, 37), (10, 11, 21, 20), (13, 6, 16, 23), (11, 12, 22, 21), (4, 14, 24, 15), (5, 30, 26, 1), (7, 32, 29, 4), (9, 34, 33, 8), (1, 26, 28, 3), (6, 31, 34, 9), (4, 29, 30, 5), (8, 33, 32, 7), (3, 28, 27, 2), (0, 25, 31, 6), (2, 27, 25, 0), (26, 30, 29, 32), (28, 26, 32, 33), (28, 33, 34, 27), (27, 34, 31, 25), (35, 44, 40, 39), (38, 39, 40, 41), (42, 37, 38, 41), (43, 36, 37, 42), (15, 24, 44, 35), (23, 16, 36, 43), (21, 22, 42, 41), (16, 17, 37, 36), (22, 23, 43, 42), (18, 19, 39, 38)])
_uv = me_008.uv_layers.new(name='UVКарта')
_uv.uv.foreach_set('vector', [0.0, 0.0, 0.0, 0.0, 0.0, 0.0, 0.0, 0.0, 0.0, 0.0, 0.0, 0.0, 0.0, 0.0, 0.0, 0.0, 0.0, 0.0, 0.0, 0.0, 0.0, 0.0, 0.0, 0.0, 0.0, 0.0, 0.0, 0.0, 0.0, 0.0, 0.0, 0.0, 0.0, 0.0, 0.0, 0.0, 0.0, 0.0, 0.0, 0.0, 0.0, 0.0, 0.0, 0.0, 0.0, 0.0, 0.0, 0.0, 0.0, 0.0, 0.0, 0.0, 0.0, 0.0, 0.0, 0.0, 0.0, 0.0, 0.0, 0.0, 0.0, 0.0, 0.0, 0.0, 0.0, 0.0, 0.0, 0.0, 0.0, 0.0, 0.0, 0.0, 0.0, 0.0, 0.0, 0.0, 0.0, 0.0, 0.0, 0.0, 0.0, 0.0, 0.0, 0.0, 0.0, 0.0, 0.0, 0.0, 0.0, 0.0, 0.0, 0.0, 0.0, 0.0, 0.0, 0.0, 0.0, 0.0, 0.0, 0.0, 0.0, 0.0, 0.0, 0.0, 0.0, 0.0, 0.0, 0.0, 0.0, 0.0, 0.0, 0.0, 0.0, 0.0, 0.0, 0.0, 0.0, 0.0, 0.0, 0.0, 0.0, 0.0, 0.0, 0.0, 0.0, 0.0, 0.0, 0.0, 0.0, 0.0, 0.0, 0.0, 0.0, 0.0, 0.0, 0.0, 0.0, 0.0, 0.0, 0.0, 0.0, 0.0, 0.0, 0.0, 0.0, 0.0, 0.0, 0.0, 0.0, 0.0, 0.0, 0.0, 0.0, 0.0, 0.0, 0.0, 0.0, 0.0, 0.0, 0.0, 0.0, 0.0, 0.0, 0.0, 0.0, 0.0, 0.0, 0.0, 0.0, 0.0, 0.0, 0.0, 0.0, 0.0, 0.0, 0.0, 0.0, 0.0, 0.0, 0.0, 0.0, 0.0, 0.0, 0.0, 0.0, 0.0, 0.0, 0.0, 0.0, 0.0, 0.0, 0.0, 0.0, 0.0, 0.0, 0.0, 0.0, 0.0, 0.0, 0.0, 0.0, 0.0, 0.0, 0.0, 0.0, 0.0, 0.0, 0.0, 0.0, 0.0, 0.0, 0.0, 0.0, 0.0, 0.0, 0.0, 0.0, 0.0, 0.0, 0.0, 0.0, 0.0, 0.0, 0.0, 0.0, 0.0, 0.0, 0.0, 0.0, 0.0, 0.0, 0.0, 0.0, 0.0, 0.0, 0.0, 0.0, 0.0, 0.0, 0.0, 0.0, 0.0, 0.0, 0.0, 0.0, 0.0, 0.0, 0.0, 0.0, 0.0, 0.0, 0.0, 0.0, 0.0, 0.0, 0.0, 0.0, 0.0, 0.0, 0.0, 0.0, 0.0, 0.0, 0.0, 0.0, 0.0, 0.0, 0.0, 0.0, 0.0, 0.0, 0.0, 0.0, 0.0, 0.0, 0.0, 0.0, 0.0, 0.0, 0.0, 0.0, 0.0, 0.0, 0.0, 0.0, 0.0, 0.0, 0.0, 0.0, 0.0, 0.0, 0.0, 0.0, 0.0, 0.0, 0.0, 0.0, 0.0, 0.0, 0.0, 0.0, 0.0, 0.0, 0.0, 0.0, 0.0, 0.0, 0.0, 0.0, 0.0, 0.0, 0.0, 0.0, 0.0, 0.0, 0.0, 0.0, 0.0, 0.0, 0.0, 0.0, 0.0, 0.0, 0.0, 0.0, 0.0, 0.0, 0.0, 0.0, 0.0, 0.0, 0.0, 0.0, 0.0, 0.0, 0.0, 0.0, 0.0, 0.0, 0.0, 0.0, 0.0, 0.0, 0.0, 0.0, 0.0, 0.0, 0.0])
me_008.materials.append(mat_x)
me_008.update()
me_017 = bpy.data.meshes.new('Куб.017')
me_017.from_pydata([(-1.0, -0.7657, -1.195), (-1.0, -1.384, -0.2924), (-1.0, 0.7657, -1.195), (-1.0, 1.384, -0.2924), (1.0, -0.7657, -1.195), (1.0, -1.384, -0.2924), (1.0, 0.7657, -1.195), (1.0, 1.384, -0.2924)], [], [(0, 1, 3, 2), (2, 3, 7, 6), (6, 7, 5, 4), (4, 5, 1, 0), (2, 6, 4, 0), (7, 3, 1, 5)])
_uv = me_017.uv_layers.new(name='UVКарта')
_uv.uv.foreach_set('vector', [0.375, 0.0, 0.625, 0.0, 0.625, 0.25, 0.375, 0.25, 0.375, 0.25, 0.625, 0.25, 0.625, 0.5, 0.375, 0.5, 0.375, 0.5, 0.625, 0.5, 0.625, 0.75, 0.375, 0.75, 0.375, 0.75, 0.625, 0.75, 0.625, 1.0, 0.375, 1.0, 0.125, 0.5, 0.375, 0.5, 0.375, 0.75, 0.125, 0.75, 0.625, 0.5, 0.875, 0.5, 0.875, 0.75, 0.625, 0.75])
me_017.materials.append(mat_x)
me_017.update()
me_018 = bpy.data.meshes.new('Куб.018')
me_018.from_pydata([(-15.86, -1.0, -0.64), (-17.04, -1.0, -0.6583), (-17.69, -1.0, 0.3716), (-17.69, -1.0, -0.2358), (-21.36, -1.0, 0.376), (-21.36, -1.0, -0.2528), (-22.36, -1.0, -0.2645), (-20.65, -1.0, -0.255), (-20.68, -1.0, 0.3738), (-19.67, -0.3037, 0.9513), (-15.86, -1.192e-07, -0.64), (-22.36, -0.5, -0.6754), (-17.69, -0.5, -0.6507), (-23.01, -0.3258, -0.2726), (-22.36, -5.96e-08, -0.6754), (-17.69, -5.96e-08, -0.6507), (-22.36, -5.96e-08, -0.2645), (-22.36, -0.5, -0.2645), (-17.05, -8.941e-08, -0.6583), (-15.86, -0.5, -0.64), (-19.67, 5.96e-08, 0.9513), (-20.68, -5.96e-08, 0.3738), (-21.36, -1.192e-07, 0.376), (-23.01, -5.96e-08, -0.2726), (-15.86, -1.0, 0.3716), (-15.85, -0.3037, 0.9619), (-15.85, 3.36e-08, 0.9619)], [], [(3, 7, 5, 6, 11, 12), (3, 2, 8, 4, 5, 7), (4, 6, 5), (11, 6, 13), (1, 3, 12), (17, 13, 6), (12, 15, 18, 1), (1, 18, 10, 19, 0), (13, 23, 14, 11), (2, 3, 1, 0, 24), (4, 8, 21, 22), (6, 4, 22, 16, 17), (21, 8, 9, 20), (16, 23, 13, 17), (12, 11, 14, 15), (10, 26, 25, 24, 0, 19), (9, 25, 26, 20), (8, 2, 24, 25, 9)])
_uv = me_018.uv_layers.new(name='UVКарта')
_uv.uv.foreach_set('vector', [0.0, 0.0, 0.0, 0.0, 0.0, 0.0, 0.0, 0.0, 0.0, 0.0, 0.0, 0.0, 0.0, 0.0, 0.625, 1.0, 0.75, 0.875, 0.875, 0.75, 0.0, 0.0, 0.0, 0.0, 0.875, 0.75, 0.0, 0.0, 0.0, 0.0, 0.0, 0.0, 0.0, 0.0, 0.0, 0.0, 0.0, 0.0, 0.0, 0.0, 0.0, 0.0, 0.0, 0.0, 0.0, 0.0, 0.0, 0.0, 0.0, 0.0, 0.0, 0.0, 0.0, 0.0, 0.0, 0.0, 0.0, 0.0, 0.0, 0.0, 0.0, 0.0, 0.0, 0.0, 0.0, 0.0, 0.0, 0.0, 0.0, 0.0, 0.0, 0.0, 0.0, 0.0, 0.875, 0.75, 0.0, 0.0, 0.0, 0.0, 0.0, 0.0, 0.8438, 0.7812, 0.875, 0.75, 0.75, 0.875, 0.0, 0.0, 0.0, 0.0, 0.0, 0.0, 0.875, 0.75, 0.0, 0.0, 0.0, 0.0, 0.0, 0.0, 0.0, 0.0, 0.75, 0.875, 0.0, 0.0, 0.0, 0.0, 0.0, 0.0, 0.0, 0.0, 0.0, 0.0, 0.0, 0.0, 0.0, 0.0, 0.0, 0.0, 0.0, 0.0, 0.0, 0.0, 0.0, 0.0, 0.0, 0.0, 0.0, 0.0, 0.0, 0.0, 0.0, 0.0, 0.0, 0.0, 0.0, 0.0, 0.0, 0.0, 0.0, 0.0, 0.0, 0.0, 0.75, 0.875, 0.875, 0.75, 0.0, 0.0, 0.0, 0.0, 0.0, 0.0])
me_018.materials.append(mat_x)
me_018.update()
me_016 = bpy.data.meshes.new('Куб.016')
me_016.from_pydata([(-3.703, -1.0, -0.2148), (-5.047, -1.0, -0.2088), (-5.047, -1.0, 1.0), (-5.047, 0.0, -0.2088), (-1.0, 0.0, -1.024), (-3.718, 0.0, -0.2088), (1.0, 0.0, 1.0), (-1.0, 0.0, 1.0), (-3.718, 0.0, 1.0), (-5.047, 0.0, 1.0), (1.0, 0.0, -1.024), (-1.0, -1.0, -0.6237), (-1.0, -0.3347, -1.024), (1.0, -1.0, -0.624), (1.0, -0.3347, -1.024), (-3.718, -0.3347, -0.2088), (-2.359, -1.0, -0.2208), (-3.71, -1.0, 0.5889), (-4.375, -1.0, -0.2118), (-1.0, -0.3246, 1.0), (-1.0, -1.0, 0.5867), (1.0, -0.3246, 1.0), (1.0, -1.0, 0.5867), (-3.71, -1.0, 0.5889), (-3.718, -0.3246, 1.0), (-4.374, -1.0, 1.0)], [], [(12, 15, 5, 4), (6, 21, 22, 13, 14, 10), (0, 23, 25, 18), (3, 5, 15, 16, 0, 18, 1), (23, 17, 0, 16, 11, 20), (12, 14, 13, 11), (11, 16, 15, 12), (4, 10, 14, 12), (13, 22, 20, 11), (2, 25, 24, 8, 9), (24, 19, 7, 8), (23, 24, 25), (21, 19, 20, 22), (23, 20, 19, 24), (6, 7, 19, 21), (2, 1, 18, 25), (3, 1, 2, 9)])
_uv = me_016.uv_layers.new(name='UVКарта')
_uv.uv.foreach_set('vector', [0.2366, 0.631, 0.2366, 0.631, 0.0, 0.0, 0.0, 0.0, 0.0, 0.0, 0.3667, 0.44, 0.5733, 0.75, 0.422, 0.75, 0.2366, 0.4733, 0.0, 0.0, 0.0, 0.0, 0.0, 0.0, 0.0, 0.0, 0.1875, 0.5, 0.0, 0.0, 0.0, 0.0, 0.2366, 0.631, 0.4529, 1.0, 0.0, 0.0, 0.1875, 0.5, 0.375, 1.0, 0.0, 0.0, 0.0, 0.0, 0.0, 0.0, 0.4529, 1.0, 0.422, 1.0, 0.5733, 1.0, 0.2366, 0.631, 0.2366, 0.4733, 0.422, 0.75, 0.422, 1.0, 0.422, 1.0, 0.4529, 1.0, 0.2366, 0.631, 0.2366, 0.631, 0.0, 0.0, 0.0, 0.0, 0.2366, 0.4733, 0.2366, 0.631, 0.422, 0.75, 0.5733, 0.75, 0.5733, 1.0, 0.422, 1.0, 0.625, 1.0, 0.0, 0.0, 0.0, 0.0, 0.0, 0.0, 0.0, 0.0, 0.0, 0.0, 0.3667, 0.5867, 0.0, 0.0, 0.0, 0.0, 0.0, 0.0, 0.0, 0.0, 0.0, 0.0, 0.3667, 0.44, 0.3667, 0.5867, 0.5733, 1.0, 0.5733, 0.75, 0.0, 0.0, 0.5733, 1.0, 0.3667, 0.5867, 0.0, 0.0, 0.0, 0.0, 0.0, 0.0, 0.3667, 0.5867, 0.3667, 0.44, 0.625, 1.0, 0.375, 1.0, 0.1875, 0.5, 0.0, 0.0, 0.0, 0.0, 0.375, 1.0, 0.625, 1.0, 0.0, 0.0])
me_016.materials.append(mat_x)
me_016.update()
me_012 = bpy.data.meshes.new('Куб.012')
me_012.from_pydata([(-11.68, -1.132, -0.2374), (-11.67, -1.132, 0.1669), (-11.68, -0.9729, -0.2374), (-11.67, -0.9729, 0.1669), (-12.32, 4.083e-06, 0.1703), (-11.68, -5.96e-08, -0.2374), (-11.67, -5.96e-08, 0.1669), (-12.16, -1.132, 0.1703), (-12.32, -0.9729, 0.1703), (-11.68, -1.282, -0.2374), (-11.67, -1.282, 0.1669), (-12.16, -1.282, 0.1703), (-11.68, -1.6, -0.2374), (-11.67, -1.6, 0.1669), (-12.34, -1.6, 0.1703)], [], [(8, 2, 0, 7), (0, 9, 11, 7), (0, 2, 3, 1), (1, 3, 8, 7), (6, 4, 8, 3), (2, 8, 4, 5), (6, 3, 2, 5), (9, 12, 14, 11), (7, 11, 10, 1), (1, 10, 9, 0), (13, 14, 12), (11, 14, 13, 10), (10, 13, 12, 9)])
_uv = me_012.uv_layers.new(name='UVКарта')
_uv.uv.foreach_set('vector', [0.0, 0.0, 0.0, 0.0, 0.0, 0.0, 0.0, 0.0, 0.0, 0.0, 0.0, 0.0, 0.0, 0.0, 0.0, 0.0, 0.0, 0.0, 0.0, 0.0, 0.0, 0.0, 0.0, 0.0, 0.0, 0.0, 0.0, 0.0, 0.0, 0.0, 0.0, 0.0, 0.0, 0.0, 0.0, 0.0, 0.0, 0.0, 0.0, 0.0, 0.0, 0.0, 0.0, 0.0, 0.0, 0.0, 0.0, 0.0, 0.0, 0.0, 0.0, 0.0, 0.0, 0.0, 0.0, 0.0, 0.0, 0.0, 0.0, 0.0, 0.0, 0.0, 0.0, 0.0, 0.0, 0.0, 0.0, 0.0, 0.0, 0.0, 0.0, 0.0, 0.0, 0.0, 0.0, 0.0, 0.0, 0.0, 0.0, 0.0, 0.0, 0.0, 0.0, 0.0, 0.0, 0.0, 0.0, 0.0, 0.0, 0.0, 0.0, 0.0, 0.0, 0.0, 0.0, 0.0, 0.0, 0.0, 0.0, 0.0, 0.0, 0.0])
me_012.materials.append(mat_x)
me_012.update()
me_019 = bpy.data.meshes.new('Куб.019')
me_019.from_pydata([(-5.047, -1.0, -0.2088), (-5.047, -1.0, 1.0), (-6.836, -1.0, -0.7089), (-7.214, -1.0, 1.0), (-7.904, -1.0, -1.048), (-8.198, -1.0, 0.3716), (-15.86, -1.0, -0.64), (-8.879, -1.0, 0.3716), (-7.214, -0.3037, 1.0), (-12.95, -0.3037, 0.9756), (-15.51, -0.3037, 0.9635), (-12.95, -1.0, 0.3716), (-14.52, -1.192e-07, -0.8448), (-15.86, -1.192e-07, -0.64), (-15.19, -1.192e-07, -0.8425), (-13.86, -1.192e-07, -1.048), (-5.047, 0.0, -0.2088), (-6.836, 0.0, -0.7089), (-15.52, -1.0, 0.3716), (-12.95, -0.6516, 0.6736), (-15.52, -0.6516, 0.6675), (-12.94, -0.2783, 0.2134), (-15.5, -0.2783, 0.2134), (-12.94, -0.02833, 0.5155), (-15.5, -0.02833, 0.5094), (-11.7, -1.192e-07, -1.048), (-8.911, -1.192e-07, -1.048), (-12.83, -1.192e-07, -1.048), (-7.904, -5.96e-08, -1.048), (-12.83, -0.5, -1.048), (-12.83, -1.0, -1.048), (-15.86, -0.5, -0.64), (-15.19, -0.5, -0.8425), (-14.52, -0.5, -0.8448), (-13.86, -0.5, -1.048), (-13.53, -1.0, -0.6353), (-14.2, -1.0, -0.4298), (-14.86, -1.0, -0.4351), (-15.52, -1.0, -0.2342), (-12.86, -1.0, -0.6372), (-12.52, -0.1973, -0.4825), (-15.2, -0.1973, -0.08538), (-14.53, -0.1973, -0.2856), (-13.85, -0.1973, -0.2848), (-13.19, -0.1973, -0.4825), (-13.19, -0.5673, -0.2292), (-13.86, -0.5673, -0.03243), (-14.53, -0.5673, -0.03472), (-15.19, -0.5673, 0.1693), (-12.52, -0.5673, -0.2292), (-11.66, -1.0, 0.3716), (-8.911, -1.0, -1.048), (-11.7, -1.0, -1.048), (-12.95, -1.0, -0.1432), (-8.895, -1.0, -0.2355), (-8.887, -1.0, 0.1669), (-11.68, -1.0, -0.2374), (-11.67, -1.0, 0.1669), (-8.887, -0.5, 0.1669), (-11.68, -0.5, -0.2374), (-11.67, -0.5, 0.1669), (-8.895, -0.5, -0.2355), (-12.32, -1.0, 0.1703), (-12.32, -0.5, 0.1703), (-5.047, 0.0, 1.0), (-7.214, 0.0, 1.0), (-12.95, 0.0, 0.9756), (-15.51, 2.98e-08, 0.9635), (-15.86, -1.0, 0.3716), (-15.85, -0.3037, 0.9619), (-15.85, 3.36e-08, 0.9619)], [], [(3, 8, 5), (0, 1, 3, 2), (10, 20, 19, 9), (20, 18, 22, 24), (18, 11, 21, 22), (19, 20, 24, 23), (19, 23, 21, 11), (22, 21, 23, 24), (11, 9, 19), (18, 20, 10, 69, 68), (3, 5, 7, 55, 54, 51, 4, 2), (39, 35, 45, 49), (33, 34, 44, 43), (37, 38, 48, 47), (34, 29, 40, 44), (30, 39, 29), (2, 4, 28, 17), (32, 33, 43, 42), (31, 32, 42, 41), (31, 38, 6), (34, 15, 27, 29), (12, 15, 34, 33), (14, 12, 33, 32), (14, 32, 31, 13), (0, 2, 17, 16), (11, 50, 7, 5, 8, 9), (40, 49, 45, 44), (43, 44, 45, 46), (47, 42, 43, 46), (48, 41, 42, 47), (25, 52, 30, 27), (35, 36, 46, 45), (25, 26, 51, 52), (38, 31, 41, 48), (36, 37, 47, 46), (28, 4, 51, 26), (29, 39, 49, 40), (51, 54, 56, 52), (50, 57, 55, 7), (63, 62, 56, 59), (3, 1, 64, 65, 8), (63, 59, 60), (60, 58, 55, 57), (8, 65, 66, 9), (9, 66, 67, 10), (59, 56, 54, 61), (60, 59, 61, 58), (54, 55, 58, 61), (69, 10, 67, 70), (60, 57, 62, 63), (53, 39, 30, 52, 56, 62, 57, 50, 11), (16, 64, 1, 0), (39, 53, 11, 18, 68, 6, 38, 37, 36, 35), (13, 31, 6, 68, 69, 70)])
_uv = me_019.uv_layers.new(name='UVКарта')
_uv.uv.foreach_set('vector', [0.625, 1.0, 0.0, 0.0, 0.625, 1.0, 0.375, 1.0, 0.625, 1.0, 0.625, 1.0, 0.375, 1.0, 0.0, 0.0, 0.0, 0.0, 0.0, 0.0, 0.0, 0.0, 0.0, 0.0, 0.0, 0.0, 0.0, 0.0, 0.0, 0.0, 0.8125, 0.8125, 0.75, 0.875, 0.75, 0.875, 0.8125, 0.8125, 0.0, 0.0, 0.0, 0.0, 0.0, 0.0, 0.0, 0.0, 0.0, 0.0, 0.0, 0.0, 0.0, 0.0, 0.0, 0.0, 0.0, 0.0, 0.0, 0.0, 0.0, 0.0, 0.0, 0.0, 0.0, 0.0, 0.0, 0.0, 0.0, 0.0, 0.0, 0.0, 0.0, 0.0, 0.0, 0.0, 0.0, 0.0, 0.0, 0.0, 0.625, 1.0, 0.625, 1.0, 0.625, 1.0, 0.5391, 0.9375, 0.4531, 0.875, 0.2812, 0.75, 0.375, 1.0, 0.125, 0.75, 0.0, 0.0, 0.0, 0.0, 0.0, 0.0, 0.0, 0.0, 0.0, 0.0, 0.0, 0.0, 0.0, 0.0, 0.0, 0.0, 0.0, 0.0, 0.0, 0.0, 0.0, 0.0, 0.0, 0.0, 0.0, 0.0, 0.0, 0.0, 0.0, 0.0, 0.0, 0.0, 0.0, 0.0, 0.0, 0.0, 0.0, 0.0, 0.125, 0.75, 0.375, 1.0, 0.0, 0.0, 0.0, 0.0, 0.0, 0.0, 0.0, 0.0, 0.0, 0.0, 0.0, 0.0, 0.0, 0.0, 0.0, 0.0, 0.0, 0.0, 0.0, 0.0, 0.0, 0.0, 0.0, 0.0, 0.0, 0.0, 0.0, 0.0, 0.0, 0.0, 0.0, 0.0, 0.0, 0.0, 0.0, 0.0, 0.0, 0.0, 0.0, 0.0, 0.0, 0.0, 0.0, 0.0, 0.0, 0.0, 0.0, 0.0, 0.0, 0.0, 0.0, 0.0, 0.0, 0.0, 0.0, 0.0, 0.0, 0.0, 0.375, 1.0, 0.375, 1.0, 0.0, 0.0, 0.0, 0.0, 0.75, 0.875, 0.6875, 0.9375, 0.625, 1.0, 0.625, 1.0, 0.0, 0.0, 0.0, 0.0, 0.0, 0.0, 0.0, 0.0, 0.0, 0.0, 0.0, 0.0, 0.0, 0.0, 0.0, 0.0, 0.0, 0.0, 0.0, 0.0, 0.0, 0.0, 0.0, 0.0, 0.0, 0.0, 0.0, 0.0, 0.0, 0.0, 0.0, 0.0, 0.0, 0.0, 0.0, 0.0, 0.0, 0.0, 0.0, 0.0, 0.0, 0.0, 0.0, 0.0, 0.0, 0.0, 0.0, 0.0, 0.0, 0.0, 0.0, 0.0, 0.0, 0.0, 0.0, 0.0, 0.2812, 0.75, 0.0, 0.0, 0.0, 0.0, 0.0, 0.0, 0.0, 0.0, 0.0, 0.0, 0.0, 0.0, 0.0, 0.0, 0.0, 0.0, 0.0, 0.0, 0.0, 0.0, 0.375, 1.0, 0.2812, 0.75, 0.0, 0.0, 0.0, 0.0, 0.0, 0.0, 0.0, 0.0, 0.0, 0.0, 0.2812, 0.75, 0.4531, 0.875, 0.0, 0.0, 0.0, 0.0, 0.6875, 0.9375, 0.0, 0.0, 0.5391, 0.9375, 0.625, 1.0, 0.0, 0.0, 0.0, 0.0, 0.0, 0.0, 0.0, 0.0, 0.625, 1.0, 0.625, 1.0, 0.0, 0.0, 0.0, 0.0, 0.0, 0.0, 0.0, 0.0, 0.0, 0.0, 0.0, 0.0, 0.0, 0.0, 0.0, 0.0, 0.5391, 0.9375, 0.0, 0.0, 0.0, 0.0, 0.0, 0.0, 0.0, 0.0, 0.0, 0.0, 0.0, 0.0, 0.0, 0.0, 0.0, 0.0, 0.0, 0.0, 0.0, 0.0, 0.0, 0.0, 0.4531, 0.875, 0.0, 0.0, 0.0, 0.0, 0.0, 0.0, 0.0, 0.0, 0.0, 0.0, 0.4531, 0.875, 0.5391, 0.9375, 0.0, 0.0, 0.0, 0.0, 0.0, 0.0, 0.0, 0.0, 0.0, 0.0, 0.0, 0.0, 0.0, 0.0, 0.0, 0.0, 0.0, 0.0, 0.0, 0.0, 0.375, 0.4375, 0.0, 0.0, 0.0, 0.0, 0.0, 0.0, 0.0, 0.0, 0.0, 0.0, 0.0, 0.0, 0.6875, 0.9375, 0.75, 0.875, 0.0, 0.0, 0.0, 0.0, 0.625, 1.0, 0.375, 1.0, 0.0, 0.0, 0.375, 0.4375, 0.75, 0.875, 0.0, 0.0, 0.8438, 0.7812, 0.0, 0.0, 0.0, 0.0, 0.0, 0.0, 0.0, 0.0, 0.0, 0.0, 0.0, 0.0, 0.0, 0.0, 0.0, 0.0, 0.0, 0.0, 0.0, 0.0, 0.0, 0.0])
me_019.materials.append(mat_x)
me_019.update()
me_cube_001 = bpy.data.meshes.new('Cube.001')
me_cube_001.from_pydata([(-1.0, -1.0, -1.0), (-1.0, -1.0, 1.0), (-1.0, 1.0, -1.0), (-1.0, 1.0, 1.0), (0.5805, -1.0, -1.0), (0.5805, -1.0, 1.0), (0.5805, 1.0, -1.0), (0.5805, 1.0, 1.0), (3.789, -1.0, -1.0), (3.789, -1.0, 1.0), (3.789, 1.0, -1.0), (3.789, 1.0, 1.0), (5.442, -1.0, -1.0), (5.442, -1.0, 1.0), (5.442, 1.0, -1.0), (5.442, 1.0, 1.0), (7.046, -1.0, -1.0), (7.046, -1.0, 1.0), (7.046, 1.0, -1.0), (7.046, 1.0, 1.0), (8.527, -1.0, -1.0), (8.527, -1.0, 1.0), (8.527, 1.0, -1.0), (8.527, 1.0, 1.0), (18.35, -1.0, -1.0), (18.35, -1.0, 1.0), (18.35, 1.0, -1.0), (18.35, 1.0, 1.0), (0.5805, 1.0, 0.0), (3.789, 1.0, 0.0), (3.789, 1.0, -0.5), (3.789, 1.0, 0.5), (3.789, -1.0, 0.0), (3.789, -1.0, -0.5), (3.789, -1.0, 0.5), (0.5805, -1.0, 0.0), (3.789, 0.0, 1.0), (3.789, -0.5, 1.0), (3.789, 0.5, 1.0), (0.5805, 0.0, 1.0), (3.789, 0.0, -1.0), (3.789, 0.5, -1.0), (3.789, -0.5, -1.0), (0.5805, 0.0, -1.0), (5.442, 1.0, 0.0), (7.046, 1.0, -0.5), (7.046, 1.0, 0.5), (8.527, 1.0, 0.0), (5.442, 0.0, 1.0), (7.046, -0.5, 1.0), (7.046, 0.5, 1.0), (8.527, 0.0, 1.0), (5.442, -1.0, 0.0), (7.046, -1.0, -0.5), (7.046, -1.0, 0.5), (8.527, -1.0, 0.0), (8.527, 0.0, -1.0), (7.046, 0.5, -1.0), (7.046, -0.5, -1.0), (5.442, 0.0, -1.0), (13.5, 1.0, 1.0), (13.5, -1.0, 1.0), (10.18, 1.0, 1.0), (10.18, -1.0, 1.0), (0.5805, 0.0, 0.0), (5.442, 0.0, 0.0), (8.527, 0.0, 0.0), (7.046, 0.5, -0.5), (7.046, 0.5, 0.5), (7.046, -0.5, -0.5), (7.046, -0.5, 0.5), (3.789, 0.0, 0.5), (3.789, -0.5, 0.5), (3.789, 0.5, 0.5), (3.789, 0.0, 0.0), (3.789, -0.5, 0.0), (3.789, 0.5, 0.0), (3.789, 0.0, -0.5), (3.789, -0.5, -0.5), (3.789, 0.5, -0.5), (11.88, -1.0, 1.0), (11.88, 1.0, 1.0), (10.18, 0.0, 1.0), (11.88, 0.5, 1.0), (11.88, -0.5, 1.0), (13.5, 0.0, 1.0), (10.18, 0.0, -0.9603), (11.88, 0.5, -0.9603), (11.88, -0.5, -0.9603), (13.5, 0.0, -0.9603), (-1.0, -5.96e-08, -1.0), (-1.0, -0.5, -1.0), (-1.0, 0.5, -1.0), (-1.0, 0.0, 1.0), (-1.0, 0.5, 1.0), (-1.0, -0.5, 1.0), (-1.0, 1.0, 0.0), (-1.0, 1.0, -0.5), (-1.0, 1.0, 0.5), (-1.0, -1.0, -5.96e-08), (-1.0, -1.0, 0.5), (-1.0, -1.0, -0.5), (0.3984, -1.0, -5.65e-08), (0.3984, 1.0, 3.103e-09), (0.3984, 2.194e-09, 1.0), (0.3984, -5.741e-08, -1.0)], [], [(37, 36, 71, 72), (2, 97, 96, 98, 3, 7, 28, 6), (4, 35, 5, 1, 100, 99, 101, 0), (2, 6, 43, 4, 0, 91, 90, 92), (7, 3, 94, 93, 95, 1, 5, 39), (9, 34, 32, 33, 8, 12, 52, 13), (8, 42, 40, 41, 10, 14, 59, 12), (11, 38, 36, 37, 9, 13, 48, 15), (10, 30, 29, 31, 11, 15, 44, 14), (52, 12, 16, 20, 55, 53), (52, 54, 55, 21, 17, 13), (21, 63, 82, 62, 23, 51), (26, 27, 25, 24), (22, 47, 23, 62, 81, 60, 27, 26), (21, 55, 20, 24, 25, 61, 80, 63), (20, 56, 22, 26, 24), (7, 39, 38, 11), (5, 9, 37, 39), (6, 28, 30, 10), (11, 31, 28, 7), (6, 10, 41, 43), (4, 43, 42, 8), (5, 35, 34, 9), (4, 8, 33, 35), (59, 14, 18, 22, 56, 57), (12, 59, 58, 56, 20, 16), (44, 45, 47, 22, 18, 14), (46, 44, 15, 19, 23, 47), (13, 17, 21, 51, 49, 48), (19, 15, 48, 50, 51, 23), (53, 69, 65, 52), (45, 44, 65, 67), (50, 48, 65, 68), (49, 70, 65, 48), (54, 52, 65, 70), (46, 68, 65, 44), (57, 67, 65, 59), (58, 59, 65, 69), (57, 56, 66, 67), (45, 67, 66, 47), (46, 47, 66, 68), (58, 69, 66, 56), (53, 55, 66, 69), (54, 70, 66, 55), (50, 68, 66, 51), (49, 51, 66, 70), (36, 38, 73, 71), (72, 71, 74, 75), (71, 73, 76, 74), (75, 74, 77, 78), (74, 76, 79, 77), (42, 78, 77, 40), (40, 77, 79, 41), (33, 32, 75, 78), (32, 34, 72, 75), (30, 79, 76, 29), (29, 76, 73, 31), (41, 79, 64, 43), (30, 28, 64, 79), (42, 43, 64, 78), (33, 78, 64, 35), (34, 35, 64, 72), (31, 73, 64, 28), (37, 72, 64, 39), (38, 39, 64, 73), (61, 85, 84, 82, 63, 80), (81, 62, 82, 83, 85, 60), (25, 27, 60, 85, 61), (84, 85, 89, 88), (82, 84, 88, 86), (85, 83, 87, 89), (83, 82, 86, 87), (88, 89, 87, 86), (93, 96, 103, 104), (91, 0, 101, 99, 90), (97, 2, 92, 90, 96), (99, 93, 104, 102), (96, 90, 105, 103), (94, 3, 98, 96, 93), (100, 1, 95, 93, 99), (90, 99, 102, 105), (105, 102, 104, 103)])
_uv = me_cube_001.uv_layers.new(name='UVMap')
_uv.uv.foreach_set('vector', [0.625, 0.6875, 0.625, 0.625, 0.0, 0.0, 0.0, 0.0, 0.375, 0.25, 0.4375, 0.25, 0.5, 0.25, 0.5625, 0.25, 0.625, 0.25, 0.625, 0.5, 0.5, 0.5, 0.375, 0.5, 0.375, 0.75, 0.5, 0.75, 0.625, 0.75, 0.625, 1.0, 0.5625, 1.0, 0.5, 1.0, 0.4375, 1.0, 0.375, 1.0, 0.125, 0.5, 0.375, 0.5, 0.375, 0.625, 0.375, 0.75, 0.125, 0.75, 0.125, 0.6875, 0.125, 0.625, 0.125, 0.5625, 0.625, 0.5, 0.875, 0.5, 0.875, 0.5625, 0.875, 0.625, 0.875, 0.6875, 0.875, 0.75, 0.625, 0.75, 0.625, 0.625, 0.625, 0.75, 0.5625, 0.75, 0.5, 0.75, 0.4375, 0.75, 0.375, 0.75, 0.375, 0.75, 0.5, 0.75, 0.625, 0.75, 0.375, 0.75, 0.375, 0.6875, 0.375, 0.625, 0.375, 0.5625, 0.375, 0.5, 0.375, 0.5, 0.375, 0.625, 0.375, 0.75, 0.625, 0.5, 0.625, 0.5625, 0.625, 0.625, 0.625, 0.6875, 0.625, 0.75, 0.625, 0.75, 0.625, 0.625, 0.625, 0.5, 0.375, 0.5, 0.4375, 0.5, 0.5, 0.5, 0.5625, 0.5, 0.625, 0.5, 0.625, 0.5, 0.5, 0.5, 0.375, 0.5, 0.5, 0.75, 0.375, 0.75, 0.0, 0.0, 0.375, 0.75, 0.5, 0.75, 0.0, 0.0, 0.5, 0.75, 0.0, 0.0, 0.5, 0.75, 0.625, 0.75, 0.0, 0.0, 0.625, 0.75, 0.625, 0.75, 0.625, 0.75, 0.0, 0.0, 0.625, 0.5, 0.625, 0.5, 0.625, 0.625, 0.375, 0.5, 0.625, 0.5, 0.625, 0.75, 0.375, 0.75, 0.375, 0.5, 0.5, 0.5, 0.625, 0.5, 0.625, 0.5, 0.625, 0.5, 0.625, 0.5, 0.625, 0.5, 0.375, 0.5, 0.625, 0.75, 0.5, 0.75, 0.375, 0.75, 0.375, 0.75, 0.625, 0.75, 0.625, 0.75, 0.625, 0.75, 0.625, 0.75, 0.375, 0.75, 0.375, 0.625, 0.375, 0.5, 0.375, 0.5, 0.375, 0.75, 0.625, 0.5, 0.625, 0.625, 0.625, 0.5625, 0.625, 0.5, 0.625, 0.75, 0.625, 0.75, 0.625, 0.6875, 0.625, 0.625, 0.375, 0.5, 0.5, 0.5, 0.4375, 0.5, 0.375, 0.5, 0.625, 0.5, 0.5625, 0.5, 0.5, 0.5, 0.625, 0.5, 0.375, 0.5, 0.375, 0.5, 0.375, 0.5625, 0.375, 0.625, 0.375, 0.75, 0.375, 0.625, 0.375, 0.6875, 0.375, 0.75, 0.625, 0.75, 0.5, 0.75, 0.5625, 0.75, 0.625, 0.75, 0.375, 0.75, 0.375, 0.75, 0.4375, 0.75, 0.5, 0.75, 0.375, 0.625, 0.375, 0.5, 0.0, 0.0, 0.375, 0.5, 0.375, 0.625, 0.0, 0.0, 0.375, 0.75, 0.375, 0.625, 0.0, 0.0, 0.375, 0.625, 0.375, 0.75, 0.0, 0.0, 0.5, 0.5, 0.0, 0.0, 0.5, 0.5, 0.375, 0.5, 0.0, 0.0, 0.375, 0.5, 0.0, 0.0, 0.5, 0.5, 0.625, 0.5, 0.0, 0.0, 0.625, 0.5, 0.5, 0.5, 0.625, 0.75, 0.0, 0.0, 0.625, 0.75, 0.625, 0.625, 0.0, 0.0, 0.625, 0.625, 0.0, 0.0, 0.625, 0.5, 0.625, 0.625, 0.0, 0.0, 0.625, 0.625, 0.625, 0.5, 0.0, 0.0, 0.0, 0.0, 0.0, 0.0, 0.5, 0.75, 0.0, 0.0, 0.5, 0.5, 0.0, 0.0, 0.0, 0.0, 0.0, 0.0, 0.625, 0.625, 0.0, 0.0, 0.0, 0.0, 0.0, 0.0, 0.0, 0.0, 0.0, 0.0, 0.625, 0.625, 0.0, 0.0, 0.5, 0.75, 0.0, 0.0, 0.0, 0.0, 0.0, 0.0, 0.0, 0.0, 0.0, 0.0, 0.5, 0.5, 0.0, 0.0, 0.0, 0.0, 0.0, 0.0, 0.375, 0.625, 0.0, 0.0, 0.375, 0.625, 0.0, 0.0, 0.0, 0.0, 0.0, 0.0, 0.375, 0.625, 0.0, 0.0, 0.0, 0.0, 0.0, 0.0, 0.0, 0.0, 0.0, 0.0, 0.5, 0.5, 0.0, 0.0, 0.5, 0.5, 0.0, 0.0, 0.0, 0.0, 0.0, 0.0, 0.0, 0.0, 0.0, 0.0, 0.375, 0.625, 0.0, 0.0, 0.5, 0.75, 0.0, 0.0, 0.0, 0.0, 0.0, 0.0, 0.0, 0.0, 0.0, 0.0, 0.5, 0.75, 0.0, 0.0, 0.0, 0.0, 0.0, 0.0, 0.625, 0.625, 0.0, 0.0, 0.625, 0.625, 0.0, 0.0, 0.0, 0.0, 0.625, 0.625, 0.625, 0.5625, 0.0, 0.0, 0.0, 0.0, 0.0, 0.0, 0.0, 0.0, 0.0, 0.0, 0.0, 0.0, 0.0, 0.0, 0.0, 0.0, 0.0, 0.0, 0.0, 0.0, 0.0, 0.0, 0.0, 0.0, 0.0, 0.0, 0.0, 0.0, 0.0, 0.0, 0.0, 0.0, 0.0, 0.0, 0.0, 0.0, 0.375, 0.6875, 0.0, 0.0, 0.0, 0.0, 0.375, 0.625, 0.375, 0.625, 0.0, 0.0, 0.0, 0.0, 0.375, 0.5625, 0.4375, 0.75, 0.5, 0.75, 0.0, 0.0, 0.0, 0.0, 0.5, 0.75, 0.5625, 0.75, 0.0, 0.0, 0.0, 0.0, 0.4375, 0.5, 0.0, 0.0, 0.0, 0.0, 0.5, 0.5, 0.5, 0.5, 0.0, 0.0, 0.0, 0.0, 0.5625, 0.5, 0.375, 0.5625, 0.0, 0.0, 0.0, 0.0, 0.375, 0.625, 0.4375, 0.5, 0.5, 0.5, 0.0, 0.0, 0.0, 0.0, 0.375, 0.6875, 0.375, 0.625, 0.0, 0.0, 0.0, 0.0, 0.4375, 0.75, 0.0, 0.0, 0.0, 0.0, 0.5, 0.75, 0.5625, 0.75, 0.5, 0.75, 0.0, 0.0, 0.0, 0.0, 0.5625, 0.5, 0.0, 0.0, 0.0, 0.0, 0.5, 0.5, 0.625, 0.6875, 0.0, 0.0, 0.0, 0.0, 0.625, 0.625, 0.625, 0.5625, 0.625, 0.625, 0.0, 0.0, 0.0, 0.0, 0.625, 0.75, 0.0, 0.0, 0.0, 0.0, 0.0, 0.0, 0.625, 0.75, 0.625, 0.75, 0.625, 0.5, 0.625, 0.5, 0.0, 0.0, 0.0, 0.0, 0.0, 0.0, 0.625, 0.5, 0.625, 0.75, 0.625, 0.5, 0.625, 0.5, 0.0, 0.0, 0.625, 0.75, 0.0, 0.0, 0.0, 0.0, 0.0, 0.0, 0.0, 0.0, 0.0, 0.0, 0.0, 0.0, 0.0, 0.0, 0.0, 0.0, 0.0, 0.0, 0.0, 0.0, 0.0, 0.0, 0.0, 0.0, 0.0, 0.0, 0.0, 0.0, 0.0, 0.0, 0.0, 0.0, 0.0, 0.0, 0.0, 0.0, 0.0, 0.0, 0.0, 0.0, 0.875, 0.625, 0.5, 0.25, 0.5, 0.25, 0.875, 0.625, 0.125, 0.6875, 0.375, 1.0, 0.4375, 1.0, 0.5, 1.0, 0.125, 0.625, 0.4375, 0.25, 0.125, 0.5, 0.125, 0.5625, 0.125, 0.625, 0.5, 0.25, 0.5, 1.0, 0.875, 0.625, 0.875, 0.625, 0.5, 1.0, 0.5, 0.25, 0.125, 0.625, 0.125, 0.625, 0.5, 0.25, 0.875, 0.5625, 0.625, 0.25, 0.5625, 0.25, 0.5, 0.25, 0.875, 0.625, 0.5625, 1.0, 0.875, 0.75, 0.875, 0.6875, 0.875, 0.625, 0.5, 1.0, 0.125, 0.625, 0.5, 1.0, 0.5, 1.0, 0.125, 0.625, 0.125, 0.625, 0.5, 1.0, 0.875, 0.625, 0.5, 0.25])
me_cube_001.materials.append(mat_x)
me_cube_001.use_remesh_fix_poles = True
me_cube_001.use_remesh_preserve_attributes = False
me_cube_001.update()

# ---- objects
ob_light = bpy.data.objects.new('Light', light_light)
ob_gun = bpy.data.objects.new('Gun', me_x)
ob_dulo = bpy.data.objects.new('dulo', me_cube)
ob_x = bpy.data.objects.new('затвор', me_002)
ob_x_1 = bpy.data.objects.new('ручка', me_005)
ob_1 = bpy.data.objects.new('п1', me_006)
ob_2 = bpy.data.objects.new('п2', me_007)
ob_x_2 = bpy.data.objects.new('Палочка', me_009)
ob_1_1 = bpy.data.objects.new('магаз1', me_010)
ob_2_1 = bpy.data.objects.new('магаз2', me_011)
ob_x_3 = bpy.data.objects.new('Ствол', me_001)
ob_x_4 = bpy.data.objects.new('Приклад', me_003)
ob_003 = bpy.data.objects.new('Пустышка.003', None)
ob_002 = bpy.data.objects.new('Пустышка.002', None)
ob_004 = bpy.data.objects.new('Пустышка.004', None)
ob_x_5 = bpy.data.objects.new('Пустышка', None)
ob_x_6 = bpy.data.objects.new('Камера', cam_x)
ob_x_7 = bpy.data.objects.new('Точечный источник', light_x)
ob_x_8 = bpy.data.objects.new('Плоскость', me_x_1)
ob_001 = bpy.data.objects.new('ручка.001', me_015)
ob_2_001 = bpy.data.objects.new('п2.001', me_013)
ob_1_001 = bpy.data.objects.new('п1.001', me_014)
ob_2_001_1 = bpy.data.objects.new('магаз2.001', me_004)
ob_1_001_1 = bpy.data.objects.new('магаз1.001', me_008)
ob_001_1 = bpy.data.objects.new('затвор.001', me_017)
ob_001_2 = bpy.data.objects.new('Ствол.001', me_018)
ob_001_3 = bpy.data.objects.new('Приклад.001', me_016)
ob_001_4 = bpy.data.objects.new('Палочка.001', me_012)
ob_light_001 = bpy.data.objects.new('Light.001', light_light_001)
ob_gun_001 = bpy.data.objects.new('Gun.001', me_019)
ob_dulo_001 = bpy.data.objects.new('dulo.001', me_cube_001)

# ---- transforms, parenting, visibility, modifiers, constraints
ob_light.location = (-0.6621, 0.0001088, 0.1092)
ob_light.rotation_euler = (0.6503, 0.05522, 1.866)
ob_light.lock_rotations_4d = False
ob_light.empty_display_type = 'ARROWS'
ob_light.color = (0.0, 0.0, 0.0, 0.0)
ob_light.hide_render = True
ob_light.lineart.crease_threshold = 0.0
ob_gun.location = (0.7576, 0.0, 0.1169)
ob_gun.scale = (0.06, 0.06, 0.1)
_m = ob_gun.modifiers.new('Симметрия', 'MIRROR')
_m.use_axis = (False, True, False)
ob_dulo.location = (-0.6379, 0.0, 0.1092)
ob_dulo.scale = (0.006348, 0.01956, 0.01956)
ob_x.location = (-0.09763, 0.0, 0.1349)
ob_x.scale = (-0.08587, -0.04247, -0.04247)
ob_x_1.location = (0.7576, 0.0, 0.1169)
ob_x_1.scale = (0.06, 0.06, 0.1)
ob_1.location = (0.1111, 0.0, -0.01364)
ob_1.scale = (-0.02951, -0.006536, -0.03218)
ob_2.location = (0.1314, 0.0, -0.07882)
ob_2.scale = (-0.02951, -0.006536, -0.03218)
ob_x_2.location = (0.7576, 0.0, 0.1169)
ob_x_2.scale = (0.06, 0.06, 0.1)
_m = ob_x_2.modifiers.new('Симметрия', 'MIRROR')
_m.use_axis = (False, True, False)
ob_1_1.location = (0.7576, 0.0, 0.1169)
ob_1_1.scale = (0.06, 0.06, 0.1)
ob_2_1.location = (0.7576, 0.0, 0.1169)
ob_2_1.scale = (0.06, 0.06, 0.1)
ob_x_3.location = (0.7576, 0.0, 0.1169)
ob_x_3.scale = (0.06, 0.06, 0.1)
_m = ob_x_3.modifiers.new('Симметрия', 'MIRROR')
_m.use_axis = (False, True, False)
ob_x_4.location = (0.7576, 0.0, 0.1169)
ob_x_4.scale = (0.06, 0.06, 0.1)
_m = ob_x_4.modifiers.new('Симметрия', 'MIRROR')
_m.use_axis = (False, True, False)
ob_003.location = (0.5193, 0.1572, 0.03198)
ob_003.rotation_euler = (1.571, -1.571, 1.571)
ob_003.scale = (0.119, 0.119, 0.2485)
ob_003.empty_display_type = 'IMAGE'
ob_003.empty_display_size = 5.0
ob_002.location = (0.5336, 0.2126, 0.1977)
ob_002.rotation_euler = (0.0, 1.571, -1.571)
ob_002.scale = (0.119, 0.119, 0.119)
ob_002.empty_display_type = 'IMAGE'
ob_002.empty_display_size = 5.0
ob_004.location = (-0.5242, 0.1032, 0.03424)
ob_004.rotation_euler = (-6.283, 0.0, -1.571)
ob_004.scale = (0.119, 0.119, 1.0)
ob_004.empty_display_type = 'IMAGE'
ob_004.empty_display_size = 5.0
ob_x_5.location = (0.06513, 0.135, 0.05791)
ob_x_5.rotation_euler = (1.571, -1.571, -0.0)
ob_x_5.scale = (0.119, 0.119, 1.0)
ob_x_5.empty_display_type = 'IMAGE'
ob_x_5.empty_display_size = 5.0
ob_x_6.location = (-1.125, -1.935, 0.9689)
ob_x_6.rotation_euler = (1.208, -0.004486, -0.5474)
ob_x_7.location = (-0.926, -0.7809, 0.8684)
ob_x_8.location = (0.03465, -0.009048, 0.0)
ob_x_8.scale = (50.53, 41.0, 1.0)
ob_001.location = (0.7568, 0.03448, 0.1312)
ob_001.rotation_euler = (-1.379, -0.04838, 0.0)
ob_001.scale = (0.06, 0.06, 0.1)
ob_2_001.location = (0.1332, -0.1577, 0.06362)
ob_2_001.rotation_euler = (-1.379, -0.04838, 0.0)
ob_2_001.scale = (-0.02951, -0.006536, -0.03218)
ob_1_001.location = (0.1122, -0.0937, 0.07504)
ob_1_001.rotation_euler = (-1.379, -0.04838, 0.0)
ob_1_001.scale = (-0.02951, -0.006536, -0.03218)
ob_2_001_1.location = (-0.259, -0.2989, -0.006251)
ob_2_001_1.rotation_euler = (-1.313, -0.01615, 0.2202)
ob_2_001_1.scale = (0.06, 0.06, 0.1)
ob_1_001_1.location = (-0.4971, -0.06211, 0.183)
ob_1_001_1.rotation_euler = (-0.7027, -0.1698, 0.1413)
ob_1_001_1.scale = (0.06, 0.06, 0.1)
ob_001_1.location = (-0.09757, 0.05212, 0.09321)
ob_001_1.rotation_euler = (-1.379, -0.04838, 0.0)
ob_001_1.scale = (-0.08587, -0.04247, -0.04247)
ob_001_2.location = (0.7568, 0.03448, 0.1312)
ob_001_2.rotation_euler = (-1.379, -0.04838, 0.0)
ob_001_2.scale = (0.06, 0.06, 0.1)
_m = ob_001_2.modifiers.new('Симметрия', 'MIRROR')
_m.use_axis = (False, True, False)
ob_001_3.location = (0.7568, 0.03448, 0.1312)
ob_001_3.rotation_euler = (-1.379, -0.04838, 0.0)
ob_001_3.scale = (0.06, 0.06, 0.1)
_m = ob_001_3.modifiers.new('Симметрия', 'MIRROR')
_m.use_axis = (False, True, False)
ob_001_4.location = (0.7568, 0.03448, 0.1312)
ob_001_4.rotation_euler = (-1.379, -0.04838, 0.0)
ob_001_4.scale = (0.06, 0.06, 0.1)
_m = ob_001_4.modifiers.new('Симметрия', 'MIRROR')
_m.use_axis = (False, True, False)
ob_light_001.location = (-0.6621, 0.0001088, 0.1092)
ob_light_001.rotation_euler = (0.6503, 0.05522, 1.866)
ob_light_001.lock_rotations_4d = False
ob_light_001.empty_display_type = 'ARROWS'
ob_light_001.color = (0.0, 0.0, 0.0, 0.0)
ob_light_001.hide_render = True
ob_light_001.lineart.crease_threshold = 0.0
ob_gun_001.location = (0.7568, 0.03448, 0.1312)
ob_gun_001.rotation_euler = (-1.379, -0.04838, 0.0)
ob_gun_001.scale = (0.06, 0.06, 0.1)
_m = ob_gun_001.modifiers.new('Симметрия', 'MIRROR')
_m.use_axis = (False, True, False)
ob_dulo_001.location = (-0.6369, 0.02685, 0.06219)
ob_dulo_001.rotation_euler = (-1.379, -0.04838, 0.0)
ob_dulo_001.scale = (0.006348, 0.01956, 0.01956)

# ---- collection membership
col_collection.objects.link(ob_light)
col_collection.objects.link(ob_gun)
col_collection.objects.link(ob_dulo)
col_collection.objects.link(ob_x)
col_collection.objects.link(ob_x_1)
col_collection.objects.link(ob_1)
col_collection.objects.link(ob_2)
col_collection.objects.link(ob_x_2)
col_collection.objects.link(ob_1_1)
col_collection.objects.link(ob_2_1)
col_collection.objects.link(ob_x_3)
col_collection.objects.link(ob_x_4)
col_x.objects.link(ob_003)
col_x.objects.link(ob_002)
col_x.objects.link(ob_004)
col_x.objects.link(ob_x_5)
col_x_1.objects.link(ob_x_6)
col_x_1.objects.link(ob_x_7)
col_x_1.objects.link(ob_x_8)
col_x_2.objects.link(ob_001)
col_x_2.objects.link(ob_2_001)
col_x_2.objects.link(ob_1_001)
col_x_2.objects.link(ob_2_001_1)
col_x_2.objects.link(ob_1_001_1)
col_x_2.objects.link(ob_001_1)
col_x_2.objects.link(ob_001_2)
col_x_2.objects.link(ob_001_3)
col_x_2.objects.link(ob_001_4)
col_x_2.objects.link(ob_light_001)
col_x_2.objects.link(ob_gun_001)
col_x_2.objects.link(ob_dulo_001)

# ---- scene / render settings (as saved in the file)
scene.camera = ob_x_6
scene.frame_start = 1; scene.frame_end = 250; scene.frame_set(1)
scene.render.engine = 'BLENDER_EEVEE_NEXT'
scene.cycles.use_denoising = False
scene.cycles.samples = 128
scene.cycles.sampling_pattern = 'TABULATED_SOBOL'
scene.cycles.use_adaptive_sampling = False
scene.cycles.use_light_tree = False
scene.view_settings.view_transform = 'Filmic'
bpy.context.view_layer.update()
